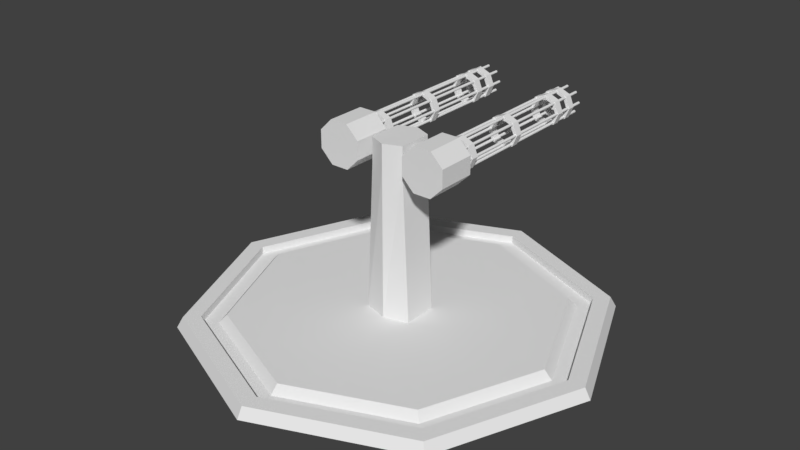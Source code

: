 # Source: Turret1.blend  (saved by Blender 2.79.0; exported with 4.5.12 LTS)
import bpy
from mathutils import Matrix  # noqa: F401  (used for matrix-valued properties, if any)

bpy.ops.wm.read_factory_settings(use_empty=True)
scene = bpy.context.scene
scene.name = 'Scene'

# ---- collections
col_collection_1 = bpy.data.collections.new('Collection 1'); scene.collection.children.link(col_collection_1)

# ---- world
world_world = bpy.data.worlds.new('World'); scene.world = world_world
world_world.color = (0.05088, 0.05088, 0.05088)
world_world.use_sun_shadow = False
world_world.sun_shadow_jitter_overblur = 0.0
world_world.cycles.sampling_method = 'MANUAL'

# ---- meshes
me_cylinder = bpy.data.meshes.new('Cylinder')
me_cylinder.from_pydata([(4.638e-08, 1.952, -0.04999), (5.433e-08, 1.74, 0.04999), (1.381, 1.381, -0.04999), (1.23, 1.23, 0.04999), (1.952, -9.266e-08, -0.04999), (1.74, -8.705e-08, 0.04999), (1.381, -1.381, -0.04999), (1.23, -1.23, 0.04999), (-1.243e-07, -1.952, -0.04999), (-1.014e-07, -1.74, 0.04999), (-1.381, -1.381, -0.04999), (-1.23, -1.23, 0.04999), (-1.952, 1.597e-08, -0.04999), (-1.74, 1.594e-08, 0.04999), (-1.381, 1.381, -0.04999), (-1.23, 1.23, 0.04999), (1.341, 1.341, 0.04999), (4.675e-08, 1.896, 0.04999), (1.896, -8.958e-08, 0.04999), (1.341, -1.341, 0.04999), (-1.19e-07, -1.896, 0.04999), (-1.341, -1.341, 0.04999), (-1.896, 1.594e-08, 0.04999), (-1.341, 1.341, 0.04999), (0.2283, 0.1614, 0.05409), (6.025e-08, 0.2283, 0.05409), (0.2283, -1.566e-08, 0.05409), (0.2283, -0.1614, 0.05409), (9.024e-08, -0.2283, 0.05409), (-0.2283, -0.1614, 0.05409), (-0.2283, 3.914e-08, 0.05409), (-0.2283, 0.1614, 0.05409), (1.23, 1.23, -0.02256), (5.433e-08, 1.74, -0.02256), (1.74, -8.705e-08, -0.02256), (1.23, -1.23, -0.02256), (-1.014e-07, -1.74, -0.02256), (-1.23, -1.23, -0.02256), (-1.74, 1.594e-08, -0.02256), (-1.23, 1.23, -0.02256), (1.125, 1.125, -0.02256), (6.154e-08, 1.591, -0.02256), (1.591, -8.225e-08, -0.02256), (1.125, -1.125, -0.02256), (-8.214e-08, -1.591, -0.02256), (-1.125, -1.125, -0.02256), (-1.591, 1.834e-08, -0.02256), (-1.125, 1.125, -0.02256), (1.072, 1.072, 0.05409), (6.025e-08, 1.516, 0.05409), (1.516, -7.797e-08, 0.05409), (1.072, -1.072, 0.05409), (-7.593e-08, -1.516, 0.05409), (-1.072, -1.072, 0.05409), (-1.516, 1.837e-08, 0.05409), (-1.072, 1.072, 0.05409), (0.1614, 0.1614, 1.456), (6.025e-08, 0.2283, 1.456), (0.1614, -1.566e-08, 1.456), (0.1614, -0.1614, 1.456), (9.024e-08, -0.2283, 1.456), (-0.1614, -0.1614, 1.456), (-0.1614, 3.914e-08, 1.456), (-0.1614, 0.1614, 1.456)], [], [(0, 17, 16, 2), (2, 16, 18, 4), (4, 18, 19, 6), (6, 19, 20, 8), (8, 20, 21, 10), (10, 21, 22, 12), (15, 13, 38, 39), (12, 22, 23, 14), (14, 23, 17, 0), (0, 2, 4, 6, 8, 10, 12, 14), (1, 3, 16, 17), (3, 5, 18, 16), (5, 7, 19, 18), (7, 9, 20, 19), (9, 11, 21, 20), (11, 13, 22, 21), (13, 15, 23, 22), (15, 1, 17, 23), (25, 31, 63, 57), (11, 9, 36, 37), (7, 5, 34, 35), (3, 1, 33, 32), (1, 15, 39, 33), (13, 11, 37, 38), (9, 7, 35, 36), (5, 3, 32, 34), (41, 40, 32, 33), (40, 42, 34, 32), (42, 43, 35, 34), (43, 44, 36, 35), (44, 45, 37, 36), (45, 46, 38, 37), (46, 47, 39, 38), (47, 41, 33, 39), (49, 48, 40, 41), (48, 50, 42, 40), (50, 51, 43, 42), (51, 52, 44, 43), (52, 53, 45, 44), (53, 54, 46, 45), (54, 55, 47, 46), (55, 49, 41, 47), (25, 24, 48, 49), (24, 26, 50, 48), (26, 27, 51, 50), (27, 28, 52, 51), (28, 29, 53, 52), (29, 30, 54, 53), (30, 31, 55, 54), (31, 25, 49, 55), (56, 59, 58), (30, 29, 61, 62), (28, 27, 59, 60), (26, 24, 56, 58), (31, 30, 62, 63), (29, 28, 60, 61), (27, 26, 58, 59), (24, 25, 57, 56), (61, 63, 62), (61, 59, 58, 62), (62, 58, 56, 63), (57, 63, 56), (60, 59, 61)])
me_cylinder.use_remesh_preserve_volume = False
me_cylinder.use_remesh_preserve_attributes = False
me_cylinder.use_mirror_vertex_groups = False
me_cylinder.update()
me_cylinder_001 = bpy.data.meshes.new('Cylinder.001')
me_cylinder_001.from_pydata([(0.1614, 0.1614, -0.1013), (2.665e-08, 0.2283, -0.1013), (5.664e-08, -0.2283, -0.1013), (0.1614, -0.1614, -0.1013), (-0.1614, -0.1614, -0.1013), (-0.1614, 0.1614, -0.1013), (0.1614, 0.1614, 0.1277), (1.878e-08, 0.2283, 0.1277), (4.876e-08, -0.2283, 0.1277), (0.1614, -0.1614, 0.1277), (-0.1614, -0.1614, 0.1277), (-0.1614, 0.1614, 0.1277), (-0.2398, 0.06971, 0.002926), (0.2398, 0.06971, 0.002926), (-0.2398, 0.04929, -0.04637), (0.2398, 0.04929, -0.04637), (-0.2398, 1.264e-09, -0.06678), (0.2398, 1.264e-09, -0.06678), (-0.2398, -0.04929, -0.04637), (0.2398, -0.04929, -0.04637), (-0.2398, -0.06971, 0.002926), (0.2398, -0.06971, 0.002926), (-0.2398, -0.04929, 0.05222), (0.2398, -0.04929, 0.05222), (-0.2398, 5.142e-09, 0.07263), (0.2398, 5.142e-09, 0.07263), (-0.2398, 0.04929, 0.05222), (0.2398, 0.04929, 0.05222)], [], [(3, 2, 4, 5, 1, 0), (9, 6, 7, 11, 10, 8), (5, 4, 10, 11), (4, 2, 8, 10), (0, 1, 7, 6), (3, 0, 6, 9), (1, 5, 11, 7), (2, 3, 9, 8), (12, 13, 15, 14), (14, 15, 17, 16), (16, 17, 19, 18), (18, 19, 21, 20), (20, 21, 23, 22), (22, 23, 25, 24), (15, 13, 27, 25, 23, 21, 19, 17), (24, 25, 27, 26), (26, 27, 13, 12), (12, 14, 16, 18, 20, 22, 24, 26)])
me_cylinder_001.use_remesh_preserve_volume = False
me_cylinder_001.use_remesh_preserve_attributes = False
me_cylinder_001.use_mirror_vertex_groups = False
me_cylinder_001.update()
me_cylinder_002 = bpy.data.meshes.new('Cylinder.002')
me_cylinder_002.from_pydata([(0.08442, 0.1808, 0.2038), (0.08442, -0.1808, 0.2038), (0.2038, 0.1808, 0.08442), (0.2038, -0.1808, 0.08442), (0.2038, 0.1808, -0.08442), (0.2038, -0.1808, -0.08442), (0.08442, 0.1808, -0.2038), (0.08442, -0.1808, -0.2038), (-0.08442, 0.1808, -0.2038), (-0.08442, -0.1808, -0.2038), (-0.2038, 0.1808, -0.08442), (-0.2038, -0.1808, -0.08442), (-0.2038, 0.1808, 0.08442), (-0.2038, -0.1808, 0.08442), (-0.08442, 0.1808, 0.2038), (-0.08442, -0.1808, 0.2038)], [], [(0, 1, 3, 2), (2, 3, 5, 4), (4, 5, 7, 6), (6, 7, 9, 8), (8, 9, 11, 10), (10, 11, 13, 12), (3, 1, 15, 13, 11, 9, 7, 5), (12, 13, 15, 14), (14, 15, 1, 0), (0, 2, 4, 6, 8, 10, 12, 14)])
me_cylinder_002.use_remesh_preserve_volume = False
me_cylinder_002.use_remesh_preserve_attributes = False
me_cylinder_002.use_mirror_vertex_groups = False
me_cylinder_002.update()
me_cylinder_003 = bpy.data.meshes.new('Cylinder.003')
me_cylinder_003.from_pydata([(-3.455e-08, 0.219, 0.2474), (-3.455e-08, 0.1505, 0.2474), (0.1749, 0.219, 0.1749), (0.1749, 0.1505, 0.1749), (0.2474, 0.219, 2.171e-08), (0.2474, 0.1505, -1.821e-08), (0.1749, 0.219, -0.1749), (0.1749, 0.1505, -0.1749), (-5.421e-08, 0.219, -0.2474), (-4.924e-08, 0.1505, -0.2474), (-0.1749, 0.219, -0.1749), (-0.1749, 0.1505, -0.1749), (-0.2474, 0.219, 2.419e-08), (-0.2474, 0.1505, 1.922e-08), (-0.1749, 0.219, 0.1749), (-0.1749, 0.1505, 0.1749), (-3.007e-08, 0.219, 0.3273), (0.2314, 0.219, 0.2314), (0.2314, 0.1505, 0.2314), (-3.007e-08, 0.1505, 0.3273), (0.3273, 0.219, 1.754e-08), (0.3273, 0.1505, -2.148e-08), (0.2314, 0.219, -0.2314), (0.2314, 0.1505, -0.2314), (-5.869e-08, 0.219, -0.3273), (-5.869e-08, 0.1505, -0.3273), (-0.2314, 0.219, -0.2314), (-0.2314, 0.1505, -0.2314), (-0.3273, 0.219, 1.754e-08), (-0.3273, 0.1505, 1.754e-08), (-0.2314, 0.219, 0.2314), (-0.2314, 0.1505, 0.2314), (-3.455e-08, 1.044, 0.2474), (-3.455e-08, 0.975, 0.2474), (0.1749, 1.044, 0.1749), (0.1749, 0.975, 0.1749), (0.2474, 1.044, 2.171e-08), (0.2474, 0.975, -1.821e-08), (0.1749, 1.044, -0.1749), (0.1749, 0.975, -0.1749), (-5.421e-08, 1.044, -0.2474), (-4.924e-08, 0.975, -0.2474), (-0.1749, 1.044, -0.1749), (-0.1749, 0.975, -0.1749), (-0.2474, 1.044, 2.419e-08), (-0.2474, 0.975, 1.922e-08), (-0.1749, 1.044, 0.1749), (-0.1749, 0.975, 0.1749), (-3.007e-08, 1.044, 0.3273), (0.2314, 1.044, 0.2314), (0.2314, 0.975, 0.2314), (-3.007e-08, 0.975, 0.3273), (0.3273, 1.044, 1.754e-08), (0.3273, 0.975, -2.148e-08), (0.2314, 1.044, -0.2314), (0.2314, 0.975, -0.2314), (-5.869e-08, 1.044, -0.3273), (-5.869e-08, 0.975, -0.3273), (-0.2314, 1.044, -0.2314), (-0.2314, 0.975, -0.2314), (-0.3273, 1.044, 1.754e-08), (-0.3273, 0.975, 1.754e-08), (-0.2314, 1.044, 0.2314), (-0.2314, 0.975, 0.2314), (0.2747, 0.03428, 0.02021), (0.2725, 1.791, 0.02551), (-3.634e-08, 1.791, 0.3107), (-5.147e-08, 0.03428, 0.3049), (0.01057, 1.791, 0.3086), (0.008371, 0.03428, 0.3033), (0.01953, 1.791, 0.3026), (0.01547, 0.03428, 0.2985), (0.02551, 1.791, 0.2936), (0.02021, 0.03428, 0.2914), (0.02761, 1.791, 0.2831), (0.02188, 0.03428, 0.2831), (0.02551, 1.791, 0.2725), (0.02021, 0.03428, 0.2747), (0.01953, 1.791, 0.2635), (0.01547, 0.03428, 0.2676), (0.01057, 1.791, 0.2575), (0.008371, 0.03428, 0.2629), (-3.217e-08, 1.791, 0.2554), (-3.203e-08, 0.03428, 0.2612), (-0.01057, 1.791, 0.2575), (-0.008371, 0.03428, 0.2629), (-0.01953, 1.791, 0.2635), (-0.01547, 0.03428, 0.2676), (-0.02551, 1.791, 0.2725), (-0.02021, 0.03428, 0.2747), (-0.02761, 1.791, 0.2831), (-0.02188, 0.03428, 0.2831), (-0.02551, 1.791, 0.2936), (-0.02021, 0.03428, 0.2914), (-0.01953, 1.791, 0.3026), (-0.01547, 0.03428, 0.2985), (-0.01057, 1.791, 0.3086), (-0.008371, 0.03428, 0.3033), (0.2676, 0.03428, 0.01547), (0.2635, 1.791, 0.01953), (0.2629, 0.03428, 0.008371), (0.2575, 1.791, 0.01057), (0.2612, 0.03428, -1.49e-08), (0.2554, 1.791, -1.49e-08), (0.2629, 0.03428, -0.008371), (0.2575, 1.791, -0.01057), (0.2676, 0.03428, -0.01547), (0.2635, 1.791, -0.01953), (0.2747, 0.03428, -0.02021), (0.2725, 1.791, -0.02551), (0.2831, 0.03428, -0.02188), (0.2831, 1.791, -0.02761), (0.2914, 0.03428, -0.02021), (0.2936, 1.791, -0.02551), (0.2985, 0.03428, -0.01547), (0.3026, 1.791, -0.01953), (0.3033, 0.03428, -0.008371), (0.3086, 1.791, -0.01057), (0.3049, 0.03428, -1.49e-08), (0.3107, 1.791, -1.49e-08), (0.3033, 0.03428, 0.008371), (0.3086, 1.791, 0.01057), (0.2985, 0.03428, 0.01547), (0.3026, 1.791, 0.01953), (0.2914, 0.03428, 0.02021), (0.2936, 1.791, 0.02551), (0.2831, 0.03428, 0.02188), (0.2831, 1.791, 0.02761), (-0.2831, 1.791, 0.02761), (-0.2831, 0.03428, 0.02188), (-0.2725, 1.791, 0.02551), (-0.2747, 0.03428, 0.02021), (-0.2635, 1.791, 0.01953), (-0.2676, 0.03428, 0.01547), (-0.2575, 1.791, 0.01057), (-0.2629, 0.03428, 0.008371), (-0.2554, 1.791, -1.49e-08), (-0.2612, 0.03428, -1.49e-08), (-0.2575, 1.791, -0.01057), (-0.2629, 0.03428, -0.008371), (-0.2635, 1.791, -0.01953), (-0.2676, 0.03428, -0.01547), (-0.2725, 1.791, -0.02551), (-0.2747, 0.03428, -0.02021), (-0.2831, 1.791, -0.02761), (-0.2831, 0.03428, -0.02188), (-0.2936, 1.791, -0.02551), (-0.2914, 0.03428, -0.02021), (-0.3026, 1.791, -0.01953), (-0.2985, 0.03428, -0.01547), (-0.3086, 1.791, -0.01057), (-0.3033, 0.03428, -0.008371), (-0.3107, 1.791, -1.49e-08), (-0.3049, 0.03428, -1.49e-08), (-0.3086, 1.791, 0.01057), (-0.3033, 0.03428, 0.008371), (-0.3026, 1.791, 0.01953), (-0.2985, 0.03428, 0.01547), (-0.2936, 1.791, 0.02551), (-0.2914, 0.03428, 0.02021), (0.2002, 1.791, 0.2278), (0.2002, 0.03428, 0.222), (0.2107, 1.791, 0.2257), (0.2085, 0.03428, 0.2204), (0.2197, 1.791, 0.2197), (0.2156, 0.03428, 0.2156), (0.2257, 1.791, 0.2107), (0.2204, 0.03428, 0.2085), (0.2278, 1.791, 0.2002), (0.222, 0.03428, 0.2002), (0.2257, 1.791, 0.1896), (0.2204, 0.03428, 0.1918), (0.2197, 1.791, 0.1806), (0.2156, 0.03428, 0.1847), (0.2107, 1.791, 0.1746), (0.2085, 0.03428, 0.1799), (0.2002, 1.791, 0.1725), (0.2002, 0.03428, 0.1783), (0.1896, 1.791, 0.1746), (0.1918, 0.03428, 0.1799), (0.1806, 1.791, 0.1806), (0.1847, 0.03428, 0.1847), (0.1746, 1.791, 0.1896), (0.1799, 0.03428, 0.1918), (0.1725, 1.791, 0.2002), (0.1783, 0.03428, 0.2002), (0.1746, 1.791, 0.2107), (0.1799, 0.03428, 0.2085), (0.1806, 1.791, 0.2197), (0.1847, 0.03428, 0.2156), (0.1896, 1.791, 0.2257), (0.1918, 0.03428, 0.2204), (-0.2085, 0.03428, -0.1799), (-0.1799, 0.03428, -0.1918), (-0.1799, 0.03428, 0.2085), (-0.2085, 0.03428, 0.2204), (-0.1896, 1.791, 0.1746), (-0.2107, 1.791, 0.2257), (-0.1746, 1.791, 0.2107), (-0.2156, 0.03428, 0.2156), (-0.1847, 0.03428, 0.1847), (-0.2197, 1.791, 0.2197), (-0.1847, 0.03428, 0.2156), (-0.2204, 0.03428, 0.2085), (-0.1806, 1.791, 0.1806), (-0.2257, 1.791, 0.2107), (-0.1806, 1.791, 0.2197), (-0.222, 0.03428, 0.2002), (-0.1799, 0.03428, 0.1918), (-0.2278, 1.791, 0.2002), (-0.1918, 0.03428, 0.2204), (-0.2204, 0.03428, 0.1918), (-0.1746, 1.791, 0.1896), (-0.2257, 1.791, 0.1896), (-0.1896, 1.791, 0.2257), (-0.2156, 0.03428, 0.1847), (-0.1783, 0.03428, 0.2002), (-0.2197, 1.791, 0.1806), (-0.2002, 0.03428, 0.222), (-0.2085, 0.03428, 0.1799), (-0.1725, 1.791, 0.2002), (-0.2107, 1.791, 0.1746), (-0.2002, 1.791, 0.2278), (-0.2002, 0.03428, 0.1783), (-0.1918, 0.03428, 0.1799), (-0.2002, 1.791, 0.1725), (-0.1896, 1.791, -0.2257), (-0.2107, 1.791, -0.1746), (-0.1746, 1.791, -0.1896), (-0.2156, 0.03428, -0.1847), (-0.1847, 0.03428, -0.2156), (-0.2197, 1.791, -0.1806), (-0.1847, 0.03428, -0.1847), (-0.2204, 0.03428, -0.1918), (-0.1806, 1.791, -0.2197), (-0.2257, 1.791, -0.1896), (-0.1806, 1.791, -0.1806), (-0.222, 0.03428, -0.2002), (-0.1799, 0.03428, -0.2085), (-0.2278, 1.791, -0.2002), (-0.1918, 0.03428, -0.1799), (-0.2204, 0.03428, -0.2085), (-0.1746, 1.791, -0.2107), (-0.2257, 1.791, -0.2107), (-0.1896, 1.791, -0.1746), (-0.2156, 0.03428, -0.2156), (-0.1783, 0.03428, -0.2002), (-0.2197, 1.791, -0.2197), (-0.2002, 0.03428, -0.1783), (-0.2085, 0.03428, -0.2204), (-0.1725, 1.791, -0.2002), (-0.2107, 1.791, -0.2257), (-0.2002, 1.791, -0.1725), (-0.2002, 0.03428, -0.222), (-0.1918, 0.03428, -0.2204), (-0.2002, 1.791, -0.2278), (0.1918, 0.03428, -0.1799), (0.2204, 0.03428, -0.1918), (0.2107, 1.791, -0.2257), (0.1896, 1.791, -0.1746), (0.2257, 1.791, -0.1896), (0.1847, 0.03428, -0.1847), (0.2156, 0.03428, -0.2156), (0.1806, 1.791, -0.1806), (0.2156, 0.03428, -0.1847), (0.1799, 0.03428, -0.1918), (0.2197, 1.791, -0.2197), (0.1746, 1.791, -0.1896), (0.2197, 1.791, -0.1806), (0.1783, 0.03428, -0.2002), (0.2204, 0.03428, -0.2085), (0.1725, 1.791, -0.2002), (0.2085, 0.03428, -0.1799), (0.1799, 0.03428, -0.2085), (0.2257, 1.791, -0.2107), (0.1746, 1.791, -0.2107), (0.2107, 1.791, -0.1746), (0.1847, 0.03428, -0.2156), (0.222, 0.03428, -0.2002), (0.1806, 1.791, -0.2197), (0.2002, 0.03428, -0.1783), (0.1918, 0.03428, -0.2204), (0.2278, 1.791, -0.2002), (0.1896, 1.791, -0.2257), (0.2002, 1.791, -0.1725), (0.2002, 0.03428, -0.222), (0.2085, 0.03428, -0.2204), (0.2002, 1.791, -0.2278), (-0.008371, 0.03428, -0.2629), (0.02021, 0.03428, -0.2747), (0.01057, 1.791, -0.3086), (-0.01057, 1.791, -0.2575), (0.02551, 1.791, -0.2725), (-0.01547, 0.03428, -0.2676), (0.01547, 0.03428, -0.2985), (-0.01953, 1.791, -0.2635), (0.01547, 0.03428, -0.2676), (-0.02021, 0.03428, -0.2747), (0.01953, 1.791, -0.3026), (-0.02551, 1.791, -0.2725), (0.01953, 1.791, -0.2635), (-0.02188, 0.03428, -0.2831), (0.02021, 0.03428, -0.2914), (-0.02761, 1.791, -0.2831), (0.008371, 0.03428, -0.2629), (-0.02021, 0.03428, -0.2914), (0.02551, 1.791, -0.2936), (-0.02551, 1.791, -0.2936), (0.01057, 1.791, -0.2575), (-0.01547, 0.03428, -0.2985), (0.02188, 0.03428, -0.2831), (-0.01953, 1.791, -0.3026), (-3.042e-08, 0.03428, -0.2612), (-0.008371, 0.03428, -0.3033), (0.02761, 1.791, -0.2831), (-0.01057, 1.791, -0.3086), (-1.49e-08, 1.791, -0.2554), (-1.49e-08, 0.03428, -0.3049), (0.008371, 0.03428, -0.3033), (-1.49e-08, 1.791, -0.3107), (-3.455e-08, 0.4011, 0.2474), (-3.455e-08, 0.3325, 0.2474), (0.1749, 0.4011, 0.1749), (0.1749, 0.3325, 0.1749), (0.2474, 0.4011, 2.171e-08), (0.2474, 0.3325, -1.821e-08), (0.1749, 0.4011, -0.1749), (0.1749, 0.3325, -0.1749), (-5.421e-08, 0.4011, -0.2474), (-4.924e-08, 0.3325, -0.2474), (-0.1749, 0.4011, -0.1749), (-0.1749, 0.3325, -0.1749), (-0.2474, 0.4011, 2.419e-08), (-0.2474, 0.3325, 1.922e-08), (-0.1749, 0.4011, 0.1749), (-0.1749, 0.3325, 0.1749), (-3.007e-08, 0.4011, 0.3273), (0.2314, 0.4011, 0.2314), (0.2314, 0.3325, 0.2314), (-3.007e-08, 0.3325, 0.3273), (0.3273, 0.4011, 1.754e-08), (0.3273, 0.3325, -2.148e-08), (0.2314, 0.4011, -0.2314), (0.2314, 0.3325, -0.2314), (-5.869e-08, 0.4011, -0.3273), (-5.869e-08, 0.3325, -0.3273), (-0.2314, 0.4011, -0.2314), (-0.2314, 0.3325, -0.2314), (-0.3273, 0.4011, 1.754e-08), (-0.3273, 0.3325, 1.754e-08), (-0.2314, 0.4011, 0.2314), (-0.2314, 0.3325, 0.2314), (-3.455e-08, 1.67, 0.2474), (-3.455e-08, 1.601, 0.2474), (0.1749, 1.67, 0.1749), (0.1749, 1.601, 0.1749), (0.2474, 1.67, 2.171e-08), (0.2474, 1.601, -1.821e-08), (0.1749, 1.67, -0.1749), (0.1749, 1.601, -0.1749), (-5.421e-08, 1.67, -0.2474), (-4.924e-08, 1.601, -0.2474), (-0.1749, 1.67, -0.1749), (-0.1749, 1.601, -0.1749), (-0.2474, 1.67, 2.419e-08), (-0.2474, 1.601, 1.922e-08), (-0.1749, 1.67, 0.1749), (-0.1749, 1.601, 0.1749), (-3.007e-08, 1.67, 0.3273), (0.2314, 1.67, 0.2314), (0.2314, 1.601, 0.2314), (-3.007e-08, 1.601, 0.3273), (0.3273, 1.67, 1.754e-08), (0.3273, 1.601, -2.148e-08), (0.2314, 1.67, -0.2314), (0.2314, 1.601, -0.2314), (-5.869e-08, 1.67, -0.3273), (-5.869e-08, 1.601, -0.3273), (-0.2314, 1.67, -0.2314), (-0.2314, 1.601, -0.2314), (-0.3273, 1.67, 1.754e-08), (-0.3273, 1.601, 1.754e-08), (-0.2314, 1.67, 0.2314), (-0.2314, 1.601, 0.2314), (0.3086, 0.03428, -0.01057), (0.3107, 0.03428, -1.49e-08), (0.01057, 0.03428, 0.3086), (-3.634e-08, 0.03428, 0.3107), (0.2575, 0.03428, -0.01057), (0.2635, 0.03428, -0.01953), (0.01953, 0.03428, 0.3026), (0.3026, 0.03428, -0.01953), (0.02551, 0.03428, 0.2936), (0.02761, 0.03428, 0.2831), (0.2554, 0.03428, -1.49e-08), (0.02551, 0.03428, 0.2725), (0.2936, 0.03428, -0.02551), (0.01953, 0.03428, 0.2635), (0.01057, 0.03428, 0.2575), (0.2575, 0.03428, 0.01057), (-3.217e-08, 0.03428, 0.2554), (0.2831, 0.03428, -0.02761), (-0.01057, 0.03428, 0.2575), (-0.01953, 0.03428, 0.2635), (0.2635, 0.03428, 0.01953), (-0.02551, 0.03428, 0.2725), (0.2725, 0.03428, -0.02551), (-0.02761, 0.03428, 0.2831), (-0.02551, 0.03428, 0.2936), (0.2831, 0.03428, 0.02761), (0.2725, 0.03428, 0.02551), (-0.01953, 0.03428, 0.3026), (-0.01057, 0.03428, 0.3086), (0.3086, 0.03428, 0.01057), (0.3026, 0.03428, 0.01953), (0.2936, 0.03428, 0.02551), (-0.3026, 0.03428, -0.01953), (-0.2936, 0.03428, -0.02551), (-0.2936, 0.03428, 0.02551), (-0.3026, 0.03428, 0.01953), (-0.2831, 0.03428, -0.02761), (-0.2725, 0.03428, -0.02551), (-0.3086, 0.03428, 0.01057), (-0.3107, 0.03428, -1.49e-08), (-0.2554, 0.03428, -1.49e-08), (-0.2575, 0.03428, 0.01057), (-0.2635, 0.03428, 0.01953), (-0.2725, 0.03428, 0.02551), (-0.2831, 0.03428, 0.02761), (-0.2635, 0.03428, -0.01953), (-0.3086, 0.03428, -0.01057), (-0.2575, 0.03428, -0.01057), (0.2107, 0.03428, 0.2257), (0.2002, 0.03428, 0.2278), (0.2197, 0.03428, 0.2197), (0.2257, 0.03428, 0.2107), (0.2278, 0.03428, 0.2002), (0.2257, 0.03428, 0.1896), (0.2197, 0.03428, 0.1806), (0.2107, 0.03428, 0.1746), (0.2002, 0.03428, 0.1725), (0.1896, 0.03428, 0.1746), (0.1806, 0.03428, 0.1806), (0.1746, 0.03428, 0.1896), (0.1725, 0.03428, 0.2002), (0.1746, 0.03428, 0.2107), (0.1806, 0.03428, 0.2197), (0.1896, 0.03428, 0.2257), (-0.1725, 0.03428, -0.2002), (-0.1746, 0.03428, -0.1896), (-0.2002, 0.03428, 0.1725), (-0.1896, 0.03428, 0.1746), (-0.2197, 0.03428, -0.2197), (-0.2107, 0.03428, -0.2257), (-0.2257, 0.03428, 0.1896), (-0.2197, 0.03428, 0.1806), (-0.1806, 0.03428, -0.2197), (-0.1746, 0.03428, -0.2107), (-0.1806, 0.03428, 0.1806), (-0.1746, 0.03428, 0.1896), (-0.2257, 0.03428, -0.2107), (-0.2278, 0.03428, 0.2002), (-0.2002, 0.03428, -0.1725), (-0.2107, 0.03428, -0.1746), (-0.1896, 0.03428, -0.1746), (-0.2107, 0.03428, 0.2257), (-0.2197, 0.03428, 0.2197), (-0.1896, 0.03428, 0.2257), (-0.2002, 0.03428, 0.2278), (-0.2197, 0.03428, -0.1806), (-0.2107, 0.03428, 0.1746), (-0.1896, 0.03428, -0.2257), (-0.1725, 0.03428, 0.2002), (-0.1746, 0.03428, 0.2107), (-0.2002, 0.03428, -0.2278), (-0.2278, 0.03428, -0.2002), (-0.2257, 0.03428, 0.2107), (-0.1806, 0.03428, 0.2197), (-0.2257, 0.03428, -0.1896), (-0.1806, 0.03428, -0.1806), (0.2278, 0.03428, -0.2002), (0.2257, 0.03428, -0.1896), (0.1806, 0.03428, -0.2197), (0.1896, 0.03428, -0.2257), (0.2197, 0.03428, -0.2197), (0.2257, 0.03428, -0.2107), (0.1746, 0.03428, -0.2107), (0.2002, 0.03428, -0.1725), (0.1896, 0.03428, -0.1746), (0.2107, 0.03428, -0.1746), (0.1806, 0.03428, -0.1806), (0.2107, 0.03428, -0.2257), (0.2002, 0.03428, -0.2278), (0.1725, 0.03428, -0.2002), (0.1746, 0.03428, -0.1896), (0.2197, 0.03428, -0.1806), (0.02761, 0.03428, -0.2831), (0.02551, 0.03428, -0.2725), (-0.01953, 0.03428, -0.3026), (-0.01057, 0.03428, -0.3086), (0.01953, 0.03428, -0.3026), (0.02551, 0.03428, -0.2936), (-0.02551, 0.03428, -0.2936), (-1.49e-08, 0.03428, -0.2554), (-0.01057, 0.03428, -0.2575), (0.01057, 0.03428, -0.2575), (-0.01953, 0.03428, -0.2635), (0.01057, 0.03428, -0.3086), (-1.49e-08, 0.03428, -0.3107), (-0.02761, 0.03428, -0.2831), (-0.02551, 0.03428, -0.2725), (0.01953, 0.03428, -0.2635), (0.3033, 1.171, -0.008371), (0.3049, 1.171, -1.49e-08), (0.008371, 1.171, 0.3033), (-5.147e-08, 1.171, 0.3049), (0.2629, 1.171, -0.008371), (0.2676, 1.171, -0.01547), (0.01547, 1.171, 0.2985), (0.2985, 1.171, -0.01547), (0.02021, 1.171, 0.2914), (0.02188, 1.171, 0.2831), (0.2612, 1.171, -1.49e-08), (0.02021, 1.171, 0.2747), (0.2914, 1.171, -0.02021), (0.01547, 1.171, 0.2676), (0.008371, 1.171, 0.2629), (0.2629, 1.171, 0.008371), (-3.203e-08, 1.171, 0.2612), (0.2831, 1.171, -0.02188), (-0.008371, 1.171, 0.2629), (-0.01547, 1.171, 0.2676), (0.2676, 1.171, 0.01547), (-0.02021, 1.171, 0.2747), (0.2747, 1.171, -0.02021), (-0.02188, 1.171, 0.2831), (-0.02021, 1.171, 0.2914), (0.2831, 1.171, 0.02188), (0.2747, 1.171, 0.02021), (-0.01547, 1.171, 0.2985), (-0.008371, 1.171, 0.3033), (0.3033, 1.171, 0.008371), (0.2985, 1.171, 0.01547), (0.2914, 1.171, 0.02021), (-0.2985, 1.171, -0.01547), (-0.2914, 1.171, -0.02021), (-0.2914, 1.171, 0.02021), (-0.2985, 1.171, 0.01547), (-0.2831, 1.171, -0.02188), (-0.2747, 1.171, -0.02021), (-0.3033, 1.171, 0.008371), (-0.3049, 1.171, -1.49e-08), (-0.2612, 1.171, -1.49e-08), (-0.2629, 1.171, 0.008371), (-0.2676, 1.171, 0.01547), (-0.2747, 1.171, 0.02021), (-0.2831, 1.171, 0.02188), (-0.2676, 1.171, -0.01547), (-0.3033, 1.171, -0.008371), (-0.2629, 1.171, -0.008371), (0.2085, 1.171, 0.2204), (0.2002, 1.171, 0.222), (0.2156, 1.171, 0.2156), (0.2204, 1.171, 0.2085), (0.222, 1.171, 0.2002), (0.2204, 1.171, 0.1918), (0.2156, 1.171, 0.1847), (0.2085, 1.171, 0.1799), (0.2002, 1.171, 0.1783), (0.1918, 1.171, 0.1799), (0.1847, 1.171, 0.1847), (0.1799, 1.171, 0.1918), (0.1783, 1.171, 0.2002), (0.1799, 1.171, 0.2085), (0.1847, 1.171, 0.2156), (0.1918, 1.171, 0.2204), (-0.1783, 1.171, -0.2002), (-0.1799, 1.171, -0.1918), (-0.2002, 1.171, 0.1783), (-0.1918, 1.171, 0.1799), (-0.2156, 1.171, -0.2156), (-0.2085, 1.171, -0.2204), (-0.2204, 1.171, 0.1918), (-0.2156, 1.171, 0.1847), (-0.1847, 1.171, -0.2156), (-0.1799, 1.171, -0.2085), (-0.1847, 1.171, 0.1847), (-0.1799, 1.171, 0.1918), (-0.2204, 1.171, -0.2085), (-0.222, 1.171, 0.2002), (-0.2002, 1.171, -0.1783), (-0.2085, 1.171, -0.1799), (-0.1918, 1.171, -0.1799), (-0.2085, 1.171, 0.2204), (-0.2156, 1.171, 0.2156), (-0.1918, 1.171, 0.2204), (-0.2002, 1.171, 0.222), (-0.2156, 1.171, -0.1847), (-0.2085, 1.171, 0.1799), (-0.1918, 1.171, -0.2204), (-0.1783, 1.171, 0.2002), (-0.1799, 1.171, 0.2085), (-0.2002, 1.171, -0.222), (-0.222, 1.171, -0.2002), (-0.2204, 1.171, 0.2085), (-0.1847, 1.171, 0.2156), (-0.2204, 1.171, -0.1918), (-0.1847, 1.171, -0.1847), (0.222, 1.171, -0.2002), (0.2204, 1.171, -0.1918), (0.1847, 1.171, -0.2156), (0.1918, 1.171, -0.2204), (0.2156, 1.171, -0.2156), (0.2204, 1.171, -0.2085), (0.1799, 1.171, -0.2085), (0.2002, 1.171, -0.1783), (0.1918, 1.171, -0.1799), (0.2085, 1.171, -0.1799), (0.1847, 1.171, -0.1847), (0.2085, 1.171, -0.2204), (0.2002, 1.171, -0.222), (0.1783, 1.171, -0.2002), (0.1799, 1.171, -0.1918), (0.2156, 1.171, -0.1847), (0.02188, 1.171, -0.2831), (0.02021, 1.171, -0.2747), (-0.01547, 1.171, -0.2985), (-0.008371, 1.171, -0.3033), (0.01547, 1.171, -0.2985), (0.02021, 1.171, -0.2914), (-0.02021, 1.171, -0.2914), (-3.042e-08, 1.171, -0.2612), (-0.008371, 1.171, -0.2629), (0.008371, 1.171, -0.2629), (-0.01547, 1.171, -0.2676), (0.008371, 1.171, -0.3033), (-1.49e-08, 1.171, -0.3049), (-0.02188, 1.171, -0.2831), (-0.02021, 1.171, -0.2747), (0.01547, 1.171, -0.2676)], [], [(16, 19, 18, 17), (17, 18, 21, 20), (20, 21, 23, 22), (22, 23, 25, 24), (24, 25, 27, 26), (26, 27, 29, 28), (14, 15, 13, 12), (28, 29, 31, 30), (30, 31, 19, 16), (0, 1, 15, 14), (2, 0, 16, 17), (1, 3, 18, 19), (4, 2, 17, 20), (3, 5, 21, 18), (6, 4, 20, 22), (5, 7, 23, 21), (8, 6, 22, 24), (7, 9, 25, 23), (10, 8, 24, 26), (9, 11, 27, 25), (12, 10, 26, 28), (11, 13, 29, 27), (14, 12, 28, 30), (13, 15, 31, 29), (0, 14, 30, 16), (15, 1, 19, 31), (12, 13, 11, 10), (10, 11, 9, 8), (8, 9, 7, 6), (6, 7, 5, 4), (4, 5, 3, 2), (2, 3, 1, 0), (48, 51, 50, 49), (49, 50, 53, 52), (52, 53, 55, 54), (54, 55, 57, 56), (56, 57, 59, 58), (58, 59, 61, 60), (46, 47, 45, 44), (60, 61, 63, 62), (62, 63, 51, 48), (32, 33, 47, 46), (34, 32, 48, 49), (33, 35, 50, 51), (36, 34, 49, 52), (35, 37, 53, 50), (38, 36, 52, 54), (37, 39, 55, 53), (40, 38, 54, 56), (39, 41, 57, 55), (42, 40, 56, 58), (41, 43, 59, 57), (44, 42, 58, 60), (43, 45, 61, 59), (46, 44, 60, 62), (45, 47, 63, 61), (32, 46, 62, 48), (47, 33, 51, 63), (44, 45, 43, 42), (42, 43, 41, 40), (40, 41, 39, 38), (38, 39, 37, 36), (36, 37, 35, 34), (34, 35, 33, 32), (150, 430, 423, 152), (127, 125, 123, 121, 119, 117, 115, 113, 111, 109, 107, 105, 103, 101, 99, 65), (66, 387, 386, 68), (156, 419, 418, 158), (125, 415, 414, 123), (68, 386, 390, 70), (146, 417, 416, 148), (123, 414, 413, 121), (70, 390, 392, 72), (144, 420, 417, 146), (121, 413, 385, 119), (72, 392, 393, 74), (142, 421, 420, 144), (119, 385, 384, 117), (74, 393, 395, 76), (140, 429, 421, 142), (117, 384, 391, 115), (76, 395, 397, 78), (138, 431, 429, 140), (115, 391, 396, 113), (78, 397, 398, 80), (136, 424, 431, 138), (113, 396, 401, 111), (80, 398, 400, 82), (134, 425, 424, 136), (111, 401, 406, 109), (82, 400, 402, 84), (132, 426, 425, 134), (109, 406, 389, 107), (84, 402, 403, 86), (130, 427, 426, 132), (107, 389, 388, 105), (86, 403, 405, 88), (154, 422, 419, 156), (105, 388, 394, 103), (88, 405, 407, 90), (293, 297, 638, 634), (103, 394, 399, 101), (90, 407, 408, 92), (99, 404, 410, 65), (101, 399, 404, 99), (92, 408, 411, 94), (93, 91, 535, 536), (65, 410, 409, 127), (94, 411, 412, 96), (148, 416, 430, 150), (127, 409, 415, 125), (96, 412, 387, 66), (66, 68, 70, 72, 74, 76, 78, 80, 82, 84, 86, 88, 90, 92, 94, 96), (248, 192, 591, 590), (158, 418, 428, 128), (152, 423, 422, 154), (128, 428, 427, 130), (128, 130, 132, 134, 136, 138, 140, 142, 144, 146, 148, 150, 152, 154, 156, 158), (160, 433, 432, 162), (162, 432, 434, 164), (164, 434, 435, 166), (166, 435, 436, 168), (168, 436, 437, 170), (170, 437, 438, 172), (172, 438, 439, 174), (174, 439, 440, 176), (176, 440, 441, 178), (178, 441, 442, 180), (180, 442, 443, 182), (182, 443, 444, 184), (184, 444, 445, 186), (186, 445, 446, 188), (296, 304, 633, 639), (188, 446, 447, 190), (190, 447, 433, 160), (160, 162, 164, 166, 168, 170, 172, 174, 176, 178, 180, 182, 184, 186, 188, 190), (279, 482, 486, 275), (252, 244, 236, 228, 250, 242, 234, 226, 255, 251, 247, 243, 239, 235, 231, 227), (222, 468, 467, 214), (275, 486, 493, 271), (251, 453, 452, 247), (197, 465, 468, 222), (276, 489, 495, 268), (255, 474, 453, 251), (91, 89, 533, 535), (268, 495, 481, 260), (226, 471, 474, 255), (217, 455, 454, 213), (260, 481, 480, 282), (234, 456, 471, 226), (205, 476, 466, 201), (282, 480, 485, 274), (242, 457, 456, 234), (214, 467, 477, 206), (274, 485, 484, 266), (250, 448, 457, 242), (206, 477, 473, 198), (266, 484, 491, 258), (228, 449, 448, 250), (198, 473, 472, 220), (258, 491, 492, 287), (236, 479, 449, 228), (220, 472, 459, 212), (287, 492, 483, 283), (244, 464, 479, 236), (212, 459, 458, 204), (283, 483, 482, 279), (235, 478, 469, 231), (204, 458, 451, 196), (284, 276, 268, 260, 282, 274, 266, 258, 287, 283, 279, 275, 271, 267, 263, 259), (247, 452, 460, 243), (196, 451, 450, 225), (243, 460, 475, 239), (207, 211, 582, 589), (225, 450, 470, 221), (239, 475, 478, 235), (227, 463, 462, 252), (221, 470, 455, 217), (222, 214, 206, 198, 220, 212, 204, 196, 225, 221, 217, 213, 209, 205, 201, 197), (252, 462, 464, 244), (201, 466, 465, 197), (267, 494, 490, 263), (231, 469, 463, 227), (209, 461, 476, 205), (213, 454, 461, 209), (297, 301, 637, 638), (271, 493, 494, 267), (259, 488, 487, 284), (284, 487, 489, 276), (263, 490, 488, 259), (311, 498, 502, 307), (307, 502, 509, 303), (308, 505, 511, 300), (300, 511, 497, 292), (292, 497, 496, 314), (314, 496, 501, 306), (306, 501, 500, 298), (298, 500, 507, 290), (290, 507, 508, 319), (319, 508, 499, 315), (315, 499, 498, 311), (316, 308, 300, 292, 314, 306, 298, 290, 319, 315, 311, 307, 303, 299, 295, 291), (299, 510, 506, 295), (108, 110, 529, 534), (303, 509, 510, 299), (291, 504, 503, 316), (316, 503, 505, 308), (295, 506, 504, 291), (336, 339, 338, 337), (337, 338, 341, 340), (340, 341, 343, 342), (342, 343, 345, 344), (344, 345, 347, 346), (346, 347, 349, 348), (334, 335, 333, 332), (348, 349, 351, 350), (350, 351, 339, 336), (320, 321, 335, 334), (322, 320, 336, 337), (321, 323, 338, 339), (324, 322, 337, 340), (323, 325, 341, 338), (326, 324, 340, 342), (325, 327, 343, 341), (328, 326, 342, 344), (327, 329, 345, 343), (330, 328, 344, 346), (329, 331, 347, 345), (332, 330, 346, 348), (331, 333, 349, 347), (334, 332, 348, 350), (333, 335, 351, 349), (320, 334, 350, 336), (335, 321, 339, 351), (332, 333, 331, 330), (330, 331, 329, 328), (328, 329, 327, 326), (326, 327, 325, 324), (324, 325, 323, 322), (322, 323, 321, 320), (368, 371, 370, 369), (369, 370, 373, 372), (372, 373, 375, 374), (374, 375, 377, 376), (376, 377, 379, 378), (378, 379, 381, 380), (366, 367, 365, 364), (380, 381, 383, 382), (382, 383, 371, 368), (352, 353, 367, 366), (354, 352, 368, 369), (353, 355, 370, 371), (356, 354, 369, 372), (355, 357, 373, 370), (358, 356, 372, 374), (357, 359, 375, 373), (360, 358, 374, 376), (359, 361, 377, 375), (362, 360, 376, 378), (361, 363, 379, 377), (364, 362, 378, 380), (363, 365, 381, 379), (366, 364, 380, 382), (365, 367, 383, 381), (352, 366, 382, 368), (367, 353, 371, 383), (364, 365, 363, 362), (362, 363, 361, 360), (360, 361, 359, 358), (358, 359, 357, 356), (356, 357, 355, 354), (354, 355, 353, 352), (118, 116, 384, 385), (67, 69, 386, 387), (106, 104, 388, 389), (69, 71, 390, 386), (116, 114, 391, 384), (71, 73, 392, 390), (73, 75, 393, 392), (104, 102, 394, 388), (75, 77, 395, 393), (114, 112, 396, 391), (77, 79, 397, 395), (79, 81, 398, 397), (102, 100, 399, 394), (81, 83, 400, 398), (112, 110, 401, 396), (83, 85, 402, 400), (85, 87, 403, 402), (100, 98, 404, 399), (87, 89, 405, 403), (110, 108, 406, 401), (89, 91, 407, 405), (91, 93, 408, 407), (64, 126, 409, 410), (93, 95, 411, 408), (108, 106, 389, 406), (98, 64, 410, 404), (95, 97, 412, 411), (97, 67, 387, 412), (120, 118, 385, 413), (122, 120, 413, 414), (124, 122, 414, 415), (126, 124, 415, 409), (147, 149, 416, 417), (157, 159, 418, 419), (143, 145, 420, 421), (153, 155, 422, 423), (135, 137, 424, 425), (133, 135, 425, 426), (145, 147, 417, 420), (155, 157, 419, 422), (131, 133, 426, 427), (159, 129, 428, 418), (129, 131, 427, 428), (141, 143, 421, 429), (151, 153, 423, 430), (139, 141, 429, 431), (149, 151, 430, 416), (137, 139, 431, 424), (161, 163, 432, 433), (163, 165, 434, 432), (165, 167, 435, 434), (167, 169, 436, 435), (169, 171, 437, 436), (171, 173, 438, 437), (173, 175, 439, 438), (175, 177, 440, 439), (177, 179, 441, 440), (179, 181, 442, 441), (181, 183, 443, 442), (183, 185, 444, 443), (185, 187, 445, 444), (187, 189, 446, 445), (189, 191, 447, 446), (191, 161, 433, 447), (193, 246, 448, 449), (224, 223, 450, 451), (249, 245, 452, 453), (215, 211, 454, 455), (238, 230, 456, 457), (208, 200, 458, 459), (245, 241, 460, 452), (211, 207, 461, 454), (192, 248, 462, 463), (200, 224, 451, 458), (248, 240, 464, 462), (199, 195, 465, 466), (218, 210, 467, 468), (195, 218, 468, 465), (229, 192, 463, 469), (219, 215, 455, 470), (230, 254, 471, 456), (194, 216, 472, 473), (254, 253, 474, 471), (241, 237, 475, 460), (207, 203, 476, 461), (210, 202, 477, 467), (203, 199, 466, 476), (223, 219, 470, 450), (202, 194, 473, 477), (216, 208, 459, 472), (237, 233, 478, 475), (240, 232, 479, 464), (233, 229, 469, 478), (253, 249, 453, 474), (232, 193, 449, 479), (246, 238, 457, 448), (257, 278, 480, 481), (281, 277, 482, 483), (270, 262, 484, 485), (277, 273, 486, 482), (256, 280, 487, 488), (280, 272, 489, 487), (261, 256, 488, 490), (262, 286, 491, 484), (286, 285, 492, 491), (273, 269, 493, 486), (269, 265, 494, 493), (272, 264, 495, 489), (265, 261, 490, 494), (285, 281, 483, 492), (264, 257, 481, 495), (278, 270, 485, 480), (289, 310, 496, 497), (313, 309, 498, 499), (302, 294, 500, 501), (309, 305, 502, 498), (288, 312, 503, 504), (312, 304, 505, 503), (293, 288, 504, 506), (294, 318, 507, 500), (318, 317, 508, 507), (305, 301, 509, 502), (301, 297, 510, 509), (304, 296, 511, 505), (297, 293, 506, 510), (317, 313, 499, 508), (296, 289, 497, 511), (310, 302, 501, 496), (543, 537, 538, 532, 527, 522, 516, 517, 534, 529, 524, 519, 512, 513, 541, 542), (514, 515, 540, 539, 536, 535, 533, 531, 530, 528, 526, 525, 523, 521, 520, 518), (555, 556, 546, 547, 550, 551, 558, 544, 545, 548, 549, 557, 559, 552, 553, 554), (560, 561, 575, 574, 573, 572, 571, 570, 569, 568, 567, 566, 565, 564, 563, 562), (595, 596, 593, 594, 604, 589, 582, 583, 598, 578, 579, 586, 587, 600, 601, 605), (592, 590, 591, 597, 606, 603, 588, 580, 581, 602, 599, 584, 585, 576, 577, 607), (617, 615, 616, 618, 622, 621, 614, 610, 611, 620, 619, 612, 613, 608, 609, 623), (633, 631, 632, 634, 638, 637, 630, 626, 627, 636, 635, 628, 629, 624, 625, 639), (224, 200, 586, 579), (126, 64, 538, 537), (313, 317, 636, 627), (240, 248, 590, 592), (95, 93, 536, 539), (289, 296, 639, 625), (195, 199, 594, 593), (106, 108, 534, 517), (302, 310, 624, 629), (210, 218, 596, 595), (64, 98, 532, 538), (218, 195, 593, 596), (97, 95, 539, 540), (192, 229, 597, 591), (67, 97, 540, 515), (215, 219, 598, 583), (118, 120, 541, 513), (254, 230, 584, 599), (120, 122, 542, 541), (216, 194, 601, 600), (122, 124, 543, 542), (253, 254, 599, 602), (124, 126, 537, 543), (237, 241, 588, 603), (149, 147, 545, 544), (203, 207, 589, 604), (159, 157, 547, 546), (202, 210, 595, 605), (145, 143, 549, 548), (199, 203, 604, 594), (155, 153, 551, 550), (219, 223, 578, 598), (137, 135, 553, 552), (194, 202, 605, 601), (135, 133, 554, 553), (208, 216, 600, 587), (147, 145, 548, 545), (233, 237, 603, 606), (157, 155, 550, 547), (232, 240, 592, 607), (133, 131, 555, 554), (229, 233, 606, 597), (129, 159, 546, 556), (249, 253, 602, 581), (131, 129, 556, 555), (193, 232, 607, 577), (143, 141, 557, 549), (238, 246, 576, 585), (153, 151, 558, 551), (278, 257, 609, 608), (141, 139, 559, 557), (277, 281, 611, 610), (151, 149, 544, 558), (262, 270, 613, 612), (139, 137, 552, 559), (273, 277, 610, 614), (163, 161, 561, 560), (280, 256, 616, 615), (165, 163, 560, 562), (272, 280, 615, 617), (167, 165, 562, 563), (256, 261, 618, 616), (169, 167, 563, 564), (116, 118, 513, 512), (286, 262, 612, 619), (171, 169, 564, 565), (69, 67, 515, 514), (285, 286, 619, 620), (173, 171, 565, 566), (104, 106, 517, 516), (269, 273, 614, 621), (175, 173, 566, 567), (71, 69, 514, 518), (265, 269, 621, 622), (177, 175, 567, 568), (114, 116, 512, 519), (264, 272, 617, 623), (179, 177, 568, 569), (73, 71, 518, 520), (261, 265, 622, 618), (181, 179, 569, 570), (75, 73, 520, 521), (281, 285, 620, 611), (183, 181, 570, 571), (102, 104, 516, 522), (257, 264, 623, 609), (185, 183, 571, 572), (77, 75, 521, 523), (270, 278, 608, 613), (187, 185, 572, 573), (112, 114, 519, 524), (310, 289, 625, 624), (189, 187, 573, 574), (79, 77, 523, 525), (309, 313, 627, 626), (191, 189, 574, 575), (81, 79, 525, 526), (294, 302, 629, 628), (161, 191, 575, 561), (100, 102, 522, 527), (305, 309, 626, 630), (246, 193, 577, 576), (83, 81, 526, 528), (312, 288, 632, 631), (223, 224, 579, 578), (110, 112, 524, 529), (304, 312, 631, 633), (245, 249, 581, 580), (85, 83, 528, 530), (288, 293, 634, 632), (211, 215, 583, 582), (87, 85, 530, 531), (318, 294, 628, 635), (230, 238, 585, 584), (98, 100, 527, 532), (317, 318, 635, 636), (200, 208, 587, 586), (89, 87, 531, 533), (301, 305, 630, 637), (241, 245, 580, 588)])
me_cylinder_003.use_remesh_preserve_volume = False
me_cylinder_003.use_remesh_preserve_attributes = False
me_cylinder_003.use_mirror_vertex_groups = False
me_cylinder_003.update()
me_cylinder_005 = bpy.data.meshes.new('Cylinder.005')
me_cylinder_005.from_pydata([(0.08442, 0.1808, 0.2038), (0.08442, -0.1808, 0.2038), (0.2038, 0.1808, 0.08442), (0.2038, -0.1808, 0.08442), (0.2038, 0.1808, -0.08442), (0.2038, -0.1808, -0.08442), (0.08442, 0.1808, -0.2038), (0.08442, -0.1808, -0.2038), (-0.08442, 0.1808, -0.2038), (-0.08442, -0.1808, -0.2038), (-0.2038, 0.1808, -0.08442), (-0.2038, -0.1808, -0.08442), (-0.2038, 0.1808, 0.08442), (-0.2038, -0.1808, 0.08442), (-0.08442, 0.1808, 0.2038), (-0.08442, -0.1808, 0.2038)], [], [(0, 1, 3, 2), (2, 3, 5, 4), (4, 5, 7, 6), (6, 7, 9, 8), (8, 9, 11, 10), (10, 11, 13, 12), (3, 1, 15, 13, 11, 9, 7, 5), (12, 13, 15, 14), (14, 15, 1, 0), (0, 2, 4, 6, 8, 10, 12, 14)])
me_cylinder_005.use_remesh_preserve_volume = False
me_cylinder_005.use_remesh_preserve_attributes = False
me_cylinder_005.use_mirror_vertex_groups = False
me_cylinder_005.update()
me_cylinder_004 = bpy.data.meshes.new('Cylinder.004')
me_cylinder_004.from_pydata([(-3.455e-08, 0.219, 0.2474), (-3.455e-08, 0.1505, 0.2474), (0.1749, 0.219, 0.1749), (0.1749, 0.1505, 0.1749), (0.2474, 0.219, 2.171e-08), (0.2474, 0.1505, -1.821e-08), (0.1749, 0.219, -0.1749), (0.1749, 0.1505, -0.1749), (-5.421e-08, 0.219, -0.2474), (-4.924e-08, 0.1505, -0.2474), (-0.1749, 0.219, -0.1749), (-0.1749, 0.1505, -0.1749), (-0.2474, 0.219, 2.419e-08), (-0.2474, 0.1505, 1.922e-08), (-0.1749, 0.219, 0.1749), (-0.1749, 0.1505, 0.1749), (-3.007e-08, 0.219, 0.3273), (0.2314, 0.219, 0.2314), (0.2314, 0.1505, 0.2314), (-3.007e-08, 0.1505, 0.3273), (0.3273, 0.219, 1.754e-08), (0.3273, 0.1505, -2.148e-08), (0.2314, 0.219, -0.2314), (0.2314, 0.1505, -0.2314), (-5.869e-08, 0.219, -0.3273), (-5.869e-08, 0.1505, -0.3273), (-0.2314, 0.219, -0.2314), (-0.2314, 0.1505, -0.2314), (-0.3273, 0.219, 1.754e-08), (-0.3273, 0.1505, 1.754e-08), (-0.2314, 0.219, 0.2314), (-0.2314, 0.1505, 0.2314), (-3.455e-08, 1.044, 0.2474), (-3.455e-08, 0.975, 0.2474), (0.1749, 1.044, 0.1749), (0.1749, 0.975, 0.1749), (0.2474, 1.044, 2.171e-08), (0.2474, 0.975, -1.821e-08), (0.1749, 1.044, -0.1749), (0.1749, 0.975, -0.1749), (-5.421e-08, 1.044, -0.2474), (-4.924e-08, 0.975, -0.2474), (-0.1749, 1.044, -0.1749), (-0.1749, 0.975, -0.1749), (-0.2474, 1.044, 2.419e-08), (-0.2474, 0.975, 1.922e-08), (-0.1749, 1.044, 0.1749), (-0.1749, 0.975, 0.1749), (-3.007e-08, 1.044, 0.3273), (0.2314, 1.044, 0.2314), (0.2314, 0.975, 0.2314), (-3.007e-08, 0.975, 0.3273), (0.3273, 1.044, 1.754e-08), (0.3273, 0.975, -2.148e-08), (0.2314, 1.044, -0.2314), (0.2314, 0.975, -0.2314), (-5.869e-08, 1.044, -0.3273), (-5.869e-08, 0.975, -0.3273), (-0.2314, 1.044, -0.2314), (-0.2314, 0.975, -0.2314), (-0.3273, 1.044, 1.754e-08), (-0.3273, 0.975, 1.754e-08), (-0.2314, 1.044, 0.2314), (-0.2314, 0.975, 0.2314), (0.2747, 0.03428, 0.02021), (0.2725, 1.791, 0.02551), (-3.634e-08, 1.791, 0.3107), (-5.147e-08, 0.03428, 0.3049), (0.01057, 1.791, 0.3086), (0.008371, 0.03428, 0.3033), (0.01953, 1.791, 0.3026), (0.01547, 0.03428, 0.2985), (0.02551, 1.791, 0.2936), (0.02021, 0.03428, 0.2914), (0.02761, 1.791, 0.2831), (0.02188, 0.03428, 0.2831), (0.02551, 1.791, 0.2725), (0.02021, 0.03428, 0.2747), (0.01953, 1.791, 0.2635), (0.01547, 0.03428, 0.2676), (0.01057, 1.791, 0.2575), (0.008371, 0.03428, 0.2629), (-3.217e-08, 1.791, 0.2554), (-3.203e-08, 0.03428, 0.2612), (-0.01057, 1.791, 0.2575), (-0.008371, 0.03428, 0.2629), (-0.01953, 1.791, 0.2635), (-0.01547, 0.03428, 0.2676), (-0.02551, 1.791, 0.2725), (-0.02021, 0.03428, 0.2747), (-0.02761, 1.791, 0.2831), (-0.02188, 0.03428, 0.2831), (-0.02551, 1.791, 0.2936), (-0.02021, 0.03428, 0.2914), (-0.01953, 1.791, 0.3026), (-0.01547, 0.03428, 0.2985), (-0.01057, 1.791, 0.3086), (-0.008371, 0.03428, 0.3033), (0.2676, 0.03428, 0.01547), (0.2635, 1.791, 0.01953), (0.2629, 0.03428, 0.008371), (0.2575, 1.791, 0.01057), (0.2612, 0.03428, -1.49e-08), (0.2554, 1.791, -1.49e-08), (0.2629, 0.03428, -0.008371), (0.2575, 1.791, -0.01057), (0.2676, 0.03428, -0.01547), (0.2635, 1.791, -0.01953), (0.2747, 0.03428, -0.02021), (0.2725, 1.791, -0.02551), (0.2831, 0.03428, -0.02188), (0.2831, 1.791, -0.02761), (0.2914, 0.03428, -0.02021), (0.2936, 1.791, -0.02551), (0.2985, 0.03428, -0.01547), (0.3026, 1.791, -0.01953), (0.3033, 0.03428, -0.008371), (0.3086, 1.791, -0.01057), (0.3049, 0.03428, -1.49e-08), (0.3107, 1.791, -1.49e-08), (0.3033, 0.03428, 0.008371), (0.3086, 1.791, 0.01057), (0.2985, 0.03428, 0.01547), (0.3026, 1.791, 0.01953), (0.2914, 0.03428, 0.02021), (0.2936, 1.791, 0.02551), (0.2831, 0.03428, 0.02188), (0.2831, 1.791, 0.02761), (-0.2831, 1.791, 0.02761), (-0.2831, 0.03428, 0.02188), (-0.2725, 1.791, 0.02551), (-0.2747, 0.03428, 0.02021), (-0.2635, 1.791, 0.01953), (-0.2676, 0.03428, 0.01547), (-0.2575, 1.791, 0.01057), (-0.2629, 0.03428, 0.008371), (-0.2554, 1.791, -1.49e-08), (-0.2612, 0.03428, -1.49e-08), (-0.2575, 1.791, -0.01057), (-0.2629, 0.03428, -0.008371), (-0.2635, 1.791, -0.01953), (-0.2676, 0.03428, -0.01547), (-0.2725, 1.791, -0.02551), (-0.2747, 0.03428, -0.02021), (-0.2831, 1.791, -0.02761), (-0.2831, 0.03428, -0.02188), (-0.2936, 1.791, -0.02551), (-0.2914, 0.03428, -0.02021), (-0.3026, 1.791, -0.01953), (-0.2985, 0.03428, -0.01547), (-0.3086, 1.791, -0.01057), (-0.3033, 0.03428, -0.008371), (-0.3107, 1.791, -1.49e-08), (-0.3049, 0.03428, -1.49e-08), (-0.3086, 1.791, 0.01057), (-0.3033, 0.03428, 0.008371), (-0.3026, 1.791, 0.01953), (-0.2985, 0.03428, 0.01547), (-0.2936, 1.791, 0.02551), (-0.2914, 0.03428, 0.02021), (0.2002, 1.791, 0.2278), (0.2002, 0.03428, 0.222), (0.2107, 1.791, 0.2257), (0.2085, 0.03428, 0.2204), (0.2197, 1.791, 0.2197), (0.2156, 0.03428, 0.2156), (0.2257, 1.791, 0.2107), (0.2204, 0.03428, 0.2085), (0.2278, 1.791, 0.2002), (0.222, 0.03428, 0.2002), (0.2257, 1.791, 0.1896), (0.2204, 0.03428, 0.1918), (0.2197, 1.791, 0.1806), (0.2156, 0.03428, 0.1847), (0.2107, 1.791, 0.1746), (0.2085, 0.03428, 0.1799), (0.2002, 1.791, 0.1725), (0.2002, 0.03428, 0.1783), (0.1896, 1.791, 0.1746), (0.1918, 0.03428, 0.1799), (0.1806, 1.791, 0.1806), (0.1847, 0.03428, 0.1847), (0.1746, 1.791, 0.1896), (0.1799, 0.03428, 0.1918), (0.1725, 1.791, 0.2002), (0.1783, 0.03428, 0.2002), (0.1746, 1.791, 0.2107), (0.1799, 0.03428, 0.2085), (0.1806, 1.791, 0.2197), (0.1847, 0.03428, 0.2156), (0.1896, 1.791, 0.2257), (0.1918, 0.03428, 0.2204), (-0.2085, 0.03428, -0.1799), (-0.1799, 0.03428, -0.1918), (-0.1799, 0.03428, 0.2085), (-0.2085, 0.03428, 0.2204), (-0.1896, 1.791, 0.1746), (-0.2107, 1.791, 0.2257), (-0.1746, 1.791, 0.2107), (-0.2156, 0.03428, 0.2156), (-0.1847, 0.03428, 0.1847), (-0.2197, 1.791, 0.2197), (-0.1847, 0.03428, 0.2156), (-0.2204, 0.03428, 0.2085), (-0.1806, 1.791, 0.1806), (-0.2257, 1.791, 0.2107), (-0.1806, 1.791, 0.2197), (-0.222, 0.03428, 0.2002), (-0.1799, 0.03428, 0.1918), (-0.2278, 1.791, 0.2002), (-0.1918, 0.03428, 0.2204), (-0.2204, 0.03428, 0.1918), (-0.1746, 1.791, 0.1896), (-0.2257, 1.791, 0.1896), (-0.1896, 1.791, 0.2257), (-0.2156, 0.03428, 0.1847), (-0.1783, 0.03428, 0.2002), (-0.2197, 1.791, 0.1806), (-0.2002, 0.03428, 0.222), (-0.2085, 0.03428, 0.1799), (-0.1725, 1.791, 0.2002), (-0.2107, 1.791, 0.1746), (-0.2002, 1.791, 0.2278), (-0.2002, 0.03428, 0.1783), (-0.1918, 0.03428, 0.1799), (-0.2002, 1.791, 0.1725), (-0.1896, 1.791, -0.2257), (-0.2107, 1.791, -0.1746), (-0.1746, 1.791, -0.1896), (-0.2156, 0.03428, -0.1847), (-0.1847, 0.03428, -0.2156), (-0.2197, 1.791, -0.1806), (-0.1847, 0.03428, -0.1847), (-0.2204, 0.03428, -0.1918), (-0.1806, 1.791, -0.2197), (-0.2257, 1.791, -0.1896), (-0.1806, 1.791, -0.1806), (-0.222, 0.03428, -0.2002), (-0.1799, 0.03428, -0.2085), (-0.2278, 1.791, -0.2002), (-0.1918, 0.03428, -0.1799), (-0.2204, 0.03428, -0.2085), (-0.1746, 1.791, -0.2107), (-0.2257, 1.791, -0.2107), (-0.1896, 1.791, -0.1746), (-0.2156, 0.03428, -0.2156), (-0.1783, 0.03428, -0.2002), (-0.2197, 1.791, -0.2197), (-0.2002, 0.03428, -0.1783), (-0.2085, 0.03428, -0.2204), (-0.1725, 1.791, -0.2002), (-0.2107, 1.791, -0.2257), (-0.2002, 1.791, -0.1725), (-0.2002, 0.03428, -0.222), (-0.1918, 0.03428, -0.2204), (-0.2002, 1.791, -0.2278), (0.1918, 0.03428, -0.1799), (0.2204, 0.03428, -0.1918), (0.2107, 1.791, -0.2257), (0.1896, 1.791, -0.1746), (0.2257, 1.791, -0.1896), (0.1847, 0.03428, -0.1847), (0.2156, 0.03428, -0.2156), (0.1806, 1.791, -0.1806), (0.2156, 0.03428, -0.1847), (0.1799, 0.03428, -0.1918), (0.2197, 1.791, -0.2197), (0.1746, 1.791, -0.1896), (0.2197, 1.791, -0.1806), (0.1783, 0.03428, -0.2002), (0.2204, 0.03428, -0.2085), (0.1725, 1.791, -0.2002), (0.2085, 0.03428, -0.1799), (0.1799, 0.03428, -0.2085), (0.2257, 1.791, -0.2107), (0.1746, 1.791, -0.2107), (0.2107, 1.791, -0.1746), (0.1847, 0.03428, -0.2156), (0.222, 0.03428, -0.2002), (0.1806, 1.791, -0.2197), (0.2002, 0.03428, -0.1783), (0.1918, 0.03428, -0.2204), (0.2278, 1.791, -0.2002), (0.1896, 1.791, -0.2257), (0.2002, 1.791, -0.1725), (0.2002, 0.03428, -0.222), (0.2085, 0.03428, -0.2204), (0.2002, 1.791, -0.2278), (-0.008371, 0.03428, -0.2629), (0.02021, 0.03428, -0.2747), (0.01057, 1.791, -0.3086), (-0.01057, 1.791, -0.2575), (0.02551, 1.791, -0.2725), (-0.01547, 0.03428, -0.2676), (0.01547, 0.03428, -0.2985), (-0.01953, 1.791, -0.2635), (0.01547, 0.03428, -0.2676), (-0.02021, 0.03428, -0.2747), (0.01953, 1.791, -0.3026), (-0.02551, 1.791, -0.2725), (0.01953, 1.791, -0.2635), (-0.02188, 0.03428, -0.2831), (0.02021, 0.03428, -0.2914), (-0.02761, 1.791, -0.2831), (0.008371, 0.03428, -0.2629), (-0.02021, 0.03428, -0.2914), (0.02551, 1.791, -0.2936), (-0.02551, 1.791, -0.2936), (0.01057, 1.791, -0.2575), (-0.01547, 0.03428, -0.2985), (0.02188, 0.03428, -0.2831), (-0.01953, 1.791, -0.3026), (-3.042e-08, 0.03428, -0.2612), (-0.008371, 0.03428, -0.3033), (0.02761, 1.791, -0.2831), (-0.01057, 1.791, -0.3086), (-1.49e-08, 1.791, -0.2554), (-1.49e-08, 0.03428, -0.3049), (0.008371, 0.03428, -0.3033), (-1.49e-08, 1.791, -0.3107), (-3.455e-08, 0.4011, 0.2474), (-3.455e-08, 0.3325, 0.2474), (0.1749, 0.4011, 0.1749), (0.1749, 0.3325, 0.1749), (0.2474, 0.4011, 2.171e-08), (0.2474, 0.3325, -1.821e-08), (0.1749, 0.4011, -0.1749), (0.1749, 0.3325, -0.1749), (-5.421e-08, 0.4011, -0.2474), (-4.924e-08, 0.3325, -0.2474), (-0.1749, 0.4011, -0.1749), (-0.1749, 0.3325, -0.1749), (-0.2474, 0.4011, 2.419e-08), (-0.2474, 0.3325, 1.922e-08), (-0.1749, 0.4011, 0.1749), (-0.1749, 0.3325, 0.1749), (-3.007e-08, 0.4011, 0.3273), (0.2314, 0.4011, 0.2314), (0.2314, 0.3325, 0.2314), (-3.007e-08, 0.3325, 0.3273), (0.3273, 0.4011, 1.754e-08), (0.3273, 0.3325, -2.148e-08), (0.2314, 0.4011, -0.2314), (0.2314, 0.3325, -0.2314), (-5.869e-08, 0.4011, -0.3273), (-5.869e-08, 0.3325, -0.3273), (-0.2314, 0.4011, -0.2314), (-0.2314, 0.3325, -0.2314), (-0.3273, 0.4011, 1.754e-08), (-0.3273, 0.3325, 1.754e-08), (-0.2314, 0.4011, 0.2314), (-0.2314, 0.3325, 0.2314), (-3.455e-08, 1.67, 0.2474), (-3.455e-08, 1.601, 0.2474), (0.1749, 1.67, 0.1749), (0.1749, 1.601, 0.1749), (0.2474, 1.67, 2.171e-08), (0.2474, 1.601, -1.821e-08), (0.1749, 1.67, -0.1749), (0.1749, 1.601, -0.1749), (-5.421e-08, 1.67, -0.2474), (-4.924e-08, 1.601, -0.2474), (-0.1749, 1.67, -0.1749), (-0.1749, 1.601, -0.1749), (-0.2474, 1.67, 2.419e-08), (-0.2474, 1.601, 1.922e-08), (-0.1749, 1.67, 0.1749), (-0.1749, 1.601, 0.1749), (-3.007e-08, 1.67, 0.3273), (0.2314, 1.67, 0.2314), (0.2314, 1.601, 0.2314), (-3.007e-08, 1.601, 0.3273), (0.3273, 1.67, 1.754e-08), (0.3273, 1.601, -2.148e-08), (0.2314, 1.67, -0.2314), (0.2314, 1.601, -0.2314), (-5.869e-08, 1.67, -0.3273), (-5.869e-08, 1.601, -0.3273), (-0.2314, 1.67, -0.2314), (-0.2314, 1.601, -0.2314), (-0.3273, 1.67, 1.754e-08), (-0.3273, 1.601, 1.754e-08), (-0.2314, 1.67, 0.2314), (-0.2314, 1.601, 0.2314), (0.3086, 0.03428, -0.01057), (0.3107, 0.03428, -1.49e-08), (0.01057, 0.03428, 0.3086), (-3.634e-08, 0.03428, 0.3107), (0.2575, 0.03428, -0.01057), (0.2635, 0.03428, -0.01953), (0.01953, 0.03428, 0.3026), (0.3026, 0.03428, -0.01953), (0.02551, 0.03428, 0.2936), (0.02761, 0.03428, 0.2831), (0.2554, 0.03428, -1.49e-08), (0.02551, 0.03428, 0.2725), (0.2936, 0.03428, -0.02551), (0.01953, 0.03428, 0.2635), (0.01057, 0.03428, 0.2575), (0.2575, 0.03428, 0.01057), (-3.217e-08, 0.03428, 0.2554), (0.2831, 0.03428, -0.02761), (-0.01057, 0.03428, 0.2575), (-0.01953, 0.03428, 0.2635), (0.2635, 0.03428, 0.01953), (-0.02551, 0.03428, 0.2725), (0.2725, 0.03428, -0.02551), (-0.02761, 0.03428, 0.2831), (-0.02551, 0.03428, 0.2936), (0.2831, 0.03428, 0.02761), (0.2725, 0.03428, 0.02551), (-0.01953, 0.03428, 0.3026), (-0.01057, 0.03428, 0.3086), (0.3086, 0.03428, 0.01057), (0.3026, 0.03428, 0.01953), (0.2936, 0.03428, 0.02551), (-0.3026, 0.03428, -0.01953), (-0.2936, 0.03428, -0.02551), (-0.2936, 0.03428, 0.02551), (-0.3026, 0.03428, 0.01953), (-0.2831, 0.03428, -0.02761), (-0.2725, 0.03428, -0.02551), (-0.3086, 0.03428, 0.01057), (-0.3107, 0.03428, -1.49e-08), (-0.2554, 0.03428, -1.49e-08), (-0.2575, 0.03428, 0.01057), (-0.2635, 0.03428, 0.01953), (-0.2725, 0.03428, 0.02551), (-0.2831, 0.03428, 0.02761), (-0.2635, 0.03428, -0.01953), (-0.3086, 0.03428, -0.01057), (-0.2575, 0.03428, -0.01057), (0.2107, 0.03428, 0.2257), (0.2002, 0.03428, 0.2278), (0.2197, 0.03428, 0.2197), (0.2257, 0.03428, 0.2107), (0.2278, 0.03428, 0.2002), (0.2257, 0.03428, 0.1896), (0.2197, 0.03428, 0.1806), (0.2107, 0.03428, 0.1746), (0.2002, 0.03428, 0.1725), (0.1896, 0.03428, 0.1746), (0.1806, 0.03428, 0.1806), (0.1746, 0.03428, 0.1896), (0.1725, 0.03428, 0.2002), (0.1746, 0.03428, 0.2107), (0.1806, 0.03428, 0.2197), (0.1896, 0.03428, 0.2257), (-0.1725, 0.03428, -0.2002), (-0.1746, 0.03428, -0.1896), (-0.2002, 0.03428, 0.1725), (-0.1896, 0.03428, 0.1746), (-0.2197, 0.03428, -0.2197), (-0.2107, 0.03428, -0.2257), (-0.2257, 0.03428, 0.1896), (-0.2197, 0.03428, 0.1806), (-0.1806, 0.03428, -0.2197), (-0.1746, 0.03428, -0.2107), (-0.1806, 0.03428, 0.1806), (-0.1746, 0.03428, 0.1896), (-0.2257, 0.03428, -0.2107), (-0.2278, 0.03428, 0.2002), (-0.2002, 0.03428, -0.1725), (-0.2107, 0.03428, -0.1746), (-0.1896, 0.03428, -0.1746), (-0.2107, 0.03428, 0.2257), (-0.2197, 0.03428, 0.2197), (-0.1896, 0.03428, 0.2257), (-0.2002, 0.03428, 0.2278), (-0.2197, 0.03428, -0.1806), (-0.2107, 0.03428, 0.1746), (-0.1896, 0.03428, -0.2257), (-0.1725, 0.03428, 0.2002), (-0.1746, 0.03428, 0.2107), (-0.2002, 0.03428, -0.2278), (-0.2278, 0.03428, -0.2002), (-0.2257, 0.03428, 0.2107), (-0.1806, 0.03428, 0.2197), (-0.2257, 0.03428, -0.1896), (-0.1806, 0.03428, -0.1806), (0.2278, 0.03428, -0.2002), (0.2257, 0.03428, -0.1896), (0.1806, 0.03428, -0.2197), (0.1896, 0.03428, -0.2257), (0.2197, 0.03428, -0.2197), (0.2257, 0.03428, -0.2107), (0.1746, 0.03428, -0.2107), (0.2002, 0.03428, -0.1725), (0.1896, 0.03428, -0.1746), (0.2107, 0.03428, -0.1746), (0.1806, 0.03428, -0.1806), (0.2107, 0.03428, -0.2257), (0.2002, 0.03428, -0.2278), (0.1725, 0.03428, -0.2002), (0.1746, 0.03428, -0.1896), (0.2197, 0.03428, -0.1806), (0.02761, 0.03428, -0.2831), (0.02551, 0.03428, -0.2725), (-0.01953, 0.03428, -0.3026), (-0.01057, 0.03428, -0.3086), (0.01953, 0.03428, -0.3026), (0.02551, 0.03428, -0.2936), (-0.02551, 0.03428, -0.2936), (-1.49e-08, 0.03428, -0.2554), (-0.01057, 0.03428, -0.2575), (0.01057, 0.03428, -0.2575), (-0.01953, 0.03428, -0.2635), (0.01057, 0.03428, -0.3086), (-1.49e-08, 0.03428, -0.3107), (-0.02761, 0.03428, -0.2831), (-0.02551, 0.03428, -0.2725), (0.01953, 0.03428, -0.2635), (0.3033, 1.171, -0.008371), (0.3049, 1.171, -1.49e-08), (0.008371, 1.171, 0.3033), (-5.147e-08, 1.171, 0.3049), (0.2629, 1.171, -0.008371), (0.2676, 1.171, -0.01547), (0.01547, 1.171, 0.2985), (0.2985, 1.171, -0.01547), (0.02021, 1.171, 0.2914), (0.02188, 1.171, 0.2831), (0.2612, 1.171, -1.49e-08), (0.02021, 1.171, 0.2747), (0.2914, 1.171, -0.02021), (0.01547, 1.171, 0.2676), (0.008371, 1.171, 0.2629), (0.2629, 1.171, 0.008371), (-3.203e-08, 1.171, 0.2612), (0.2831, 1.171, -0.02188), (-0.008371, 1.171, 0.2629), (-0.01547, 1.171, 0.2676), (0.2676, 1.171, 0.01547), (-0.02021, 1.171, 0.2747), (0.2747, 1.171, -0.02021), (-0.02188, 1.171, 0.2831), (-0.02021, 1.171, 0.2914), (0.2831, 1.171, 0.02188), (0.2747, 1.171, 0.02021), (-0.01547, 1.171, 0.2985), (-0.008371, 1.171, 0.3033), (0.3033, 1.171, 0.008371), (0.2985, 1.171, 0.01547), (0.2914, 1.171, 0.02021), (-0.2985, 1.171, -0.01547), (-0.2914, 1.171, -0.02021), (-0.2914, 1.171, 0.02021), (-0.2985, 1.171, 0.01547), (-0.2831, 1.171, -0.02188), (-0.2747, 1.171, -0.02021), (-0.3033, 1.171, 0.008371), (-0.3049, 1.171, -1.49e-08), (-0.2612, 1.171, -1.49e-08), (-0.2629, 1.171, 0.008371), (-0.2676, 1.171, 0.01547), (-0.2747, 1.171, 0.02021), (-0.2831, 1.171, 0.02188), (-0.2676, 1.171, -0.01547), (-0.3033, 1.171, -0.008371), (-0.2629, 1.171, -0.008371), (0.2085, 1.171, 0.2204), (0.2002, 1.171, 0.222), (0.2156, 1.171, 0.2156), (0.2204, 1.171, 0.2085), (0.222, 1.171, 0.2002), (0.2204, 1.171, 0.1918), (0.2156, 1.171, 0.1847), (0.2085, 1.171, 0.1799), (0.2002, 1.171, 0.1783), (0.1918, 1.171, 0.1799), (0.1847, 1.171, 0.1847), (0.1799, 1.171, 0.1918), (0.1783, 1.171, 0.2002), (0.1799, 1.171, 0.2085), (0.1847, 1.171, 0.2156), (0.1918, 1.171, 0.2204), (-0.1783, 1.171, -0.2002), (-0.1799, 1.171, -0.1918), (-0.2002, 1.171, 0.1783), (-0.1918, 1.171, 0.1799), (-0.2156, 1.171, -0.2156), (-0.2085, 1.171, -0.2204), (-0.2204, 1.171, 0.1918), (-0.2156, 1.171, 0.1847), (-0.1847, 1.171, -0.2156), (-0.1799, 1.171, -0.2085), (-0.1847, 1.171, 0.1847), (-0.1799, 1.171, 0.1918), (-0.2204, 1.171, -0.2085), (-0.222, 1.171, 0.2002), (-0.2002, 1.171, -0.1783), (-0.2085, 1.171, -0.1799), (-0.1918, 1.171, -0.1799), (-0.2085, 1.171, 0.2204), (-0.2156, 1.171, 0.2156), (-0.1918, 1.171, 0.2204), (-0.2002, 1.171, 0.222), (-0.2156, 1.171, -0.1847), (-0.2085, 1.171, 0.1799), (-0.1918, 1.171, -0.2204), (-0.1783, 1.171, 0.2002), (-0.1799, 1.171, 0.2085), (-0.2002, 1.171, -0.222), (-0.222, 1.171, -0.2002), (-0.2204, 1.171, 0.2085), (-0.1847, 1.171, 0.2156), (-0.2204, 1.171, -0.1918), (-0.1847, 1.171, -0.1847), (0.222, 1.171, -0.2002), (0.2204, 1.171, -0.1918), (0.1847, 1.171, -0.2156), (0.1918, 1.171, -0.2204), (0.2156, 1.171, -0.2156), (0.2204, 1.171, -0.2085), (0.1799, 1.171, -0.2085), (0.2002, 1.171, -0.1783), (0.1918, 1.171, -0.1799), (0.2085, 1.171, -0.1799), (0.1847, 1.171, -0.1847), (0.2085, 1.171, -0.2204), (0.2002, 1.171, -0.222), (0.1783, 1.171, -0.2002), (0.1799, 1.171, -0.1918), (0.2156, 1.171, -0.1847), (0.02188, 1.171, -0.2831), (0.02021, 1.171, -0.2747), (-0.01547, 1.171, -0.2985), (-0.008371, 1.171, -0.3033), (0.01547, 1.171, -0.2985), (0.02021, 1.171, -0.2914), (-0.02021, 1.171, -0.2914), (-3.042e-08, 1.171, -0.2612), (-0.008371, 1.171, -0.2629), (0.008371, 1.171, -0.2629), (-0.01547, 1.171, -0.2676), (0.008371, 1.171, -0.3033), (-1.49e-08, 1.171, -0.3049), (-0.02188, 1.171, -0.2831), (-0.02021, 1.171, -0.2747), (0.01547, 1.171, -0.2676)], [], [(16, 19, 18, 17), (17, 18, 21, 20), (20, 21, 23, 22), (22, 23, 25, 24), (24, 25, 27, 26), (26, 27, 29, 28), (14, 15, 13, 12), (28, 29, 31, 30), (30, 31, 19, 16), (0, 1, 15, 14), (2, 0, 16, 17), (1, 3, 18, 19), (4, 2, 17, 20), (3, 5, 21, 18), (6, 4, 20, 22), (5, 7, 23, 21), (8, 6, 22, 24), (7, 9, 25, 23), (10, 8, 24, 26), (9, 11, 27, 25), (12, 10, 26, 28), (11, 13, 29, 27), (14, 12, 28, 30), (13, 15, 31, 29), (0, 14, 30, 16), (15, 1, 19, 31), (12, 13, 11, 10), (10, 11, 9, 8), (8, 9, 7, 6), (6, 7, 5, 4), (4, 5, 3, 2), (2, 3, 1, 0), (48, 51, 50, 49), (49, 50, 53, 52), (52, 53, 55, 54), (54, 55, 57, 56), (56, 57, 59, 58), (58, 59, 61, 60), (46, 47, 45, 44), (60, 61, 63, 62), (62, 63, 51, 48), (32, 33, 47, 46), (34, 32, 48, 49), (33, 35, 50, 51), (36, 34, 49, 52), (35, 37, 53, 50), (38, 36, 52, 54), (37, 39, 55, 53), (40, 38, 54, 56), (39, 41, 57, 55), (42, 40, 56, 58), (41, 43, 59, 57), (44, 42, 58, 60), (43, 45, 61, 59), (46, 44, 60, 62), (45, 47, 63, 61), (32, 46, 62, 48), (47, 33, 51, 63), (44, 45, 43, 42), (42, 43, 41, 40), (40, 41, 39, 38), (38, 39, 37, 36), (36, 37, 35, 34), (34, 35, 33, 32), (150, 430, 423, 152), (127, 125, 123, 121, 119, 117, 115, 113, 111, 109, 107, 105, 103, 101, 99, 65), (66, 387, 386, 68), (156, 419, 418, 158), (125, 415, 414, 123), (68, 386, 390, 70), (146, 417, 416, 148), (123, 414, 413, 121), (70, 390, 392, 72), (144, 420, 417, 146), (121, 413, 385, 119), (72, 392, 393, 74), (142, 421, 420, 144), (119, 385, 384, 117), (74, 393, 395, 76), (140, 429, 421, 142), (117, 384, 391, 115), (76, 395, 397, 78), (138, 431, 429, 140), (115, 391, 396, 113), (78, 397, 398, 80), (136, 424, 431, 138), (113, 396, 401, 111), (80, 398, 400, 82), (134, 425, 424, 136), (111, 401, 406, 109), (82, 400, 402, 84), (132, 426, 425, 134), (109, 406, 389, 107), (84, 402, 403, 86), (130, 427, 426, 132), (107, 389, 388, 105), (86, 403, 405, 88), (154, 422, 419, 156), (105, 388, 394, 103), (88, 405, 407, 90), (293, 297, 638, 634), (103, 394, 399, 101), (90, 407, 408, 92), (99, 404, 410, 65), (101, 399, 404, 99), (92, 408, 411, 94), (93, 91, 535, 536), (65, 410, 409, 127), (94, 411, 412, 96), (148, 416, 430, 150), (127, 409, 415, 125), (96, 412, 387, 66), (66, 68, 70, 72, 74, 76, 78, 80, 82, 84, 86, 88, 90, 92, 94, 96), (248, 192, 591, 590), (158, 418, 428, 128), (152, 423, 422, 154), (128, 428, 427, 130), (128, 130, 132, 134, 136, 138, 140, 142, 144, 146, 148, 150, 152, 154, 156, 158), (160, 433, 432, 162), (162, 432, 434, 164), (164, 434, 435, 166), (166, 435, 436, 168), (168, 436, 437, 170), (170, 437, 438, 172), (172, 438, 439, 174), (174, 439, 440, 176), (176, 440, 441, 178), (178, 441, 442, 180), (180, 442, 443, 182), (182, 443, 444, 184), (184, 444, 445, 186), (186, 445, 446, 188), (296, 304, 633, 639), (188, 446, 447, 190), (190, 447, 433, 160), (160, 162, 164, 166, 168, 170, 172, 174, 176, 178, 180, 182, 184, 186, 188, 190), (279, 482, 486, 275), (252, 244, 236, 228, 250, 242, 234, 226, 255, 251, 247, 243, 239, 235, 231, 227), (222, 468, 467, 214), (275, 486, 493, 271), (251, 453, 452, 247), (197, 465, 468, 222), (276, 489, 495, 268), (255, 474, 453, 251), (91, 89, 533, 535), (268, 495, 481, 260), (226, 471, 474, 255), (217, 455, 454, 213), (260, 481, 480, 282), (234, 456, 471, 226), (205, 476, 466, 201), (282, 480, 485, 274), (242, 457, 456, 234), (214, 467, 477, 206), (274, 485, 484, 266), (250, 448, 457, 242), (206, 477, 473, 198), (266, 484, 491, 258), (228, 449, 448, 250), (198, 473, 472, 220), (258, 491, 492, 287), (236, 479, 449, 228), (220, 472, 459, 212), (287, 492, 483, 283), (244, 464, 479, 236), (212, 459, 458, 204), (283, 483, 482, 279), (235, 478, 469, 231), (204, 458, 451, 196), (284, 276, 268, 260, 282, 274, 266, 258, 287, 283, 279, 275, 271, 267, 263, 259), (247, 452, 460, 243), (196, 451, 450, 225), (243, 460, 475, 239), (207, 211, 582, 589), (225, 450, 470, 221), (239, 475, 478, 235), (227, 463, 462, 252), (221, 470, 455, 217), (222, 214, 206, 198, 220, 212, 204, 196, 225, 221, 217, 213, 209, 205, 201, 197), (252, 462, 464, 244), (201, 466, 465, 197), (267, 494, 490, 263), (231, 469, 463, 227), (209, 461, 476, 205), (213, 454, 461, 209), (297, 301, 637, 638), (271, 493, 494, 267), (259, 488, 487, 284), (284, 487, 489, 276), (263, 490, 488, 259), (311, 498, 502, 307), (307, 502, 509, 303), (308, 505, 511, 300), (300, 511, 497, 292), (292, 497, 496, 314), (314, 496, 501, 306), (306, 501, 500, 298), (298, 500, 507, 290), (290, 507, 508, 319), (319, 508, 499, 315), (315, 499, 498, 311), (316, 308, 300, 292, 314, 306, 298, 290, 319, 315, 311, 307, 303, 299, 295, 291), (299, 510, 506, 295), (108, 110, 529, 534), (303, 509, 510, 299), (291, 504, 503, 316), (316, 503, 505, 308), (295, 506, 504, 291), (336, 339, 338, 337), (337, 338, 341, 340), (340, 341, 343, 342), (342, 343, 345, 344), (344, 345, 347, 346), (346, 347, 349, 348), (334, 335, 333, 332), (348, 349, 351, 350), (350, 351, 339, 336), (320, 321, 335, 334), (322, 320, 336, 337), (321, 323, 338, 339), (324, 322, 337, 340), (323, 325, 341, 338), (326, 324, 340, 342), (325, 327, 343, 341), (328, 326, 342, 344), (327, 329, 345, 343), (330, 328, 344, 346), (329, 331, 347, 345), (332, 330, 346, 348), (331, 333, 349, 347), (334, 332, 348, 350), (333, 335, 351, 349), (320, 334, 350, 336), (335, 321, 339, 351), (332, 333, 331, 330), (330, 331, 329, 328), (328, 329, 327, 326), (326, 327, 325, 324), (324, 325, 323, 322), (322, 323, 321, 320), (368, 371, 370, 369), (369, 370, 373, 372), (372, 373, 375, 374), (374, 375, 377, 376), (376, 377, 379, 378), (378, 379, 381, 380), (366, 367, 365, 364), (380, 381, 383, 382), (382, 383, 371, 368), (352, 353, 367, 366), (354, 352, 368, 369), (353, 355, 370, 371), (356, 354, 369, 372), (355, 357, 373, 370), (358, 356, 372, 374), (357, 359, 375, 373), (360, 358, 374, 376), (359, 361, 377, 375), (362, 360, 376, 378), (361, 363, 379, 377), (364, 362, 378, 380), (363, 365, 381, 379), (366, 364, 380, 382), (365, 367, 383, 381), (352, 366, 382, 368), (367, 353, 371, 383), (364, 365, 363, 362), (362, 363, 361, 360), (360, 361, 359, 358), (358, 359, 357, 356), (356, 357, 355, 354), (354, 355, 353, 352), (118, 116, 384, 385), (67, 69, 386, 387), (106, 104, 388, 389), (69, 71, 390, 386), (116, 114, 391, 384), (71, 73, 392, 390), (73, 75, 393, 392), (104, 102, 394, 388), (75, 77, 395, 393), (114, 112, 396, 391), (77, 79, 397, 395), (79, 81, 398, 397), (102, 100, 399, 394), (81, 83, 400, 398), (112, 110, 401, 396), (83, 85, 402, 400), (85, 87, 403, 402), (100, 98, 404, 399), (87, 89, 405, 403), (110, 108, 406, 401), (89, 91, 407, 405), (91, 93, 408, 407), (64, 126, 409, 410), (93, 95, 411, 408), (108, 106, 389, 406), (98, 64, 410, 404), (95, 97, 412, 411), (97, 67, 387, 412), (120, 118, 385, 413), (122, 120, 413, 414), (124, 122, 414, 415), (126, 124, 415, 409), (147, 149, 416, 417), (157, 159, 418, 419), (143, 145, 420, 421), (153, 155, 422, 423), (135, 137, 424, 425), (133, 135, 425, 426), (145, 147, 417, 420), (155, 157, 419, 422), (131, 133, 426, 427), (159, 129, 428, 418), (129, 131, 427, 428), (141, 143, 421, 429), (151, 153, 423, 430), (139, 141, 429, 431), (149, 151, 430, 416), (137, 139, 431, 424), (161, 163, 432, 433), (163, 165, 434, 432), (165, 167, 435, 434), (167, 169, 436, 435), (169, 171, 437, 436), (171, 173, 438, 437), (173, 175, 439, 438), (175, 177, 440, 439), (177, 179, 441, 440), (179, 181, 442, 441), (181, 183, 443, 442), (183, 185, 444, 443), (185, 187, 445, 444), (187, 189, 446, 445), (189, 191, 447, 446), (191, 161, 433, 447), (193, 246, 448, 449), (224, 223, 450, 451), (249, 245, 452, 453), (215, 211, 454, 455), (238, 230, 456, 457), (208, 200, 458, 459), (245, 241, 460, 452), (211, 207, 461, 454), (192, 248, 462, 463), (200, 224, 451, 458), (248, 240, 464, 462), (199, 195, 465, 466), (218, 210, 467, 468), (195, 218, 468, 465), (229, 192, 463, 469), (219, 215, 455, 470), (230, 254, 471, 456), (194, 216, 472, 473), (254, 253, 474, 471), (241, 237, 475, 460), (207, 203, 476, 461), (210, 202, 477, 467), (203, 199, 466, 476), (223, 219, 470, 450), (202, 194, 473, 477), (216, 208, 459, 472), (237, 233, 478, 475), (240, 232, 479, 464), (233, 229, 469, 478), (253, 249, 453, 474), (232, 193, 449, 479), (246, 238, 457, 448), (257, 278, 480, 481), (281, 277, 482, 483), (270, 262, 484, 485), (277, 273, 486, 482), (256, 280, 487, 488), (280, 272, 489, 487), (261, 256, 488, 490), (262, 286, 491, 484), (286, 285, 492, 491), (273, 269, 493, 486), (269, 265, 494, 493), (272, 264, 495, 489), (265, 261, 490, 494), (285, 281, 483, 492), (264, 257, 481, 495), (278, 270, 485, 480), (289, 310, 496, 497), (313, 309, 498, 499), (302, 294, 500, 501), (309, 305, 502, 498), (288, 312, 503, 504), (312, 304, 505, 503), (293, 288, 504, 506), (294, 318, 507, 500), (318, 317, 508, 507), (305, 301, 509, 502), (301, 297, 510, 509), (304, 296, 511, 505), (297, 293, 506, 510), (317, 313, 499, 508), (296, 289, 497, 511), (310, 302, 501, 496), (543, 537, 538, 532, 527, 522, 516, 517, 534, 529, 524, 519, 512, 513, 541, 542), (514, 515, 540, 539, 536, 535, 533, 531, 530, 528, 526, 525, 523, 521, 520, 518), (555, 556, 546, 547, 550, 551, 558, 544, 545, 548, 549, 557, 559, 552, 553, 554), (560, 561, 575, 574, 573, 572, 571, 570, 569, 568, 567, 566, 565, 564, 563, 562), (595, 596, 593, 594, 604, 589, 582, 583, 598, 578, 579, 586, 587, 600, 601, 605), (592, 590, 591, 597, 606, 603, 588, 580, 581, 602, 599, 584, 585, 576, 577, 607), (617, 615, 616, 618, 622, 621, 614, 610, 611, 620, 619, 612, 613, 608, 609, 623), (633, 631, 632, 634, 638, 637, 630, 626, 627, 636, 635, 628, 629, 624, 625, 639), (224, 200, 586, 579), (126, 64, 538, 537), (313, 317, 636, 627), (240, 248, 590, 592), (95, 93, 536, 539), (289, 296, 639, 625), (195, 199, 594, 593), (106, 108, 534, 517), (302, 310, 624, 629), (210, 218, 596, 595), (64, 98, 532, 538), (218, 195, 593, 596), (97, 95, 539, 540), (192, 229, 597, 591), (67, 97, 540, 515), (215, 219, 598, 583), (118, 120, 541, 513), (254, 230, 584, 599), (120, 122, 542, 541), (216, 194, 601, 600), (122, 124, 543, 542), (253, 254, 599, 602), (124, 126, 537, 543), (237, 241, 588, 603), (149, 147, 545, 544), (203, 207, 589, 604), (159, 157, 547, 546), (202, 210, 595, 605), (145, 143, 549, 548), (199, 203, 604, 594), (155, 153, 551, 550), (219, 223, 578, 598), (137, 135, 553, 552), (194, 202, 605, 601), (135, 133, 554, 553), (208, 216, 600, 587), (147, 145, 548, 545), (233, 237, 603, 606), (157, 155, 550, 547), (232, 240, 592, 607), (133, 131, 555, 554), (229, 233, 606, 597), (129, 159, 546, 556), (249, 253, 602, 581), (131, 129, 556, 555), (193, 232, 607, 577), (143, 141, 557, 549), (238, 246, 576, 585), (153, 151, 558, 551), (278, 257, 609, 608), (141, 139, 559, 557), (277, 281, 611, 610), (151, 149, 544, 558), (262, 270, 613, 612), (139, 137, 552, 559), (273, 277, 610, 614), (163, 161, 561, 560), (280, 256, 616, 615), (165, 163, 560, 562), (272, 280, 615, 617), (167, 165, 562, 563), (256, 261, 618, 616), (169, 167, 563, 564), (116, 118, 513, 512), (286, 262, 612, 619), (171, 169, 564, 565), (69, 67, 515, 514), (285, 286, 619, 620), (173, 171, 565, 566), (104, 106, 517, 516), (269, 273, 614, 621), (175, 173, 566, 567), (71, 69, 514, 518), (265, 269, 621, 622), (177, 175, 567, 568), (114, 116, 512, 519), (264, 272, 617, 623), (179, 177, 568, 569), (73, 71, 518, 520), (261, 265, 622, 618), (181, 179, 569, 570), (75, 73, 520, 521), (281, 285, 620, 611), (183, 181, 570, 571), (102, 104, 516, 522), (257, 264, 623, 609), (185, 183, 571, 572), (77, 75, 521, 523), (270, 278, 608, 613), (187, 185, 572, 573), (112, 114, 519, 524), (310, 289, 625, 624), (189, 187, 573, 574), (79, 77, 523, 525), (309, 313, 627, 626), (191, 189, 574, 575), (81, 79, 525, 526), (294, 302, 629, 628), (161, 191, 575, 561), (100, 102, 522, 527), (305, 309, 626, 630), (246, 193, 577, 576), (83, 81, 526, 528), (312, 288, 632, 631), (223, 224, 579, 578), (110, 112, 524, 529), (304, 312, 631, 633), (245, 249, 581, 580), (85, 83, 528, 530), (288, 293, 634, 632), (211, 215, 583, 582), (87, 85, 530, 531), (318, 294, 628, 635), (230, 238, 585, 584), (98, 100, 527, 532), (317, 318, 635, 636), (200, 208, 587, 586), (89, 87, 531, 533), (301, 305, 630, 637), (241, 245, 580, 588)])
me_cylinder_004.use_remesh_preserve_volume = False
me_cylinder_004.use_remesh_preserve_attributes = False
me_cylinder_004.use_mirror_vertex_groups = False
me_cylinder_004.update()

# ---- objects
ob_base = bpy.data.objects.new('base', me_cylinder)
ob_pivot = bpy.data.objects.new('pivot', me_cylinder_001)
ob_swing_arm_group = bpy.data.objects.new('swing arm group', None)
ob_left_arm = bpy.data.objects.new('left arm', me_cylinder_002)
ob_left_spindle = bpy.data.objects.new('left spindle', me_cylinder_003)
ob_right_arm = bpy.data.objects.new('right arm', me_cylinder_005)
ob_right_spindle = bpy.data.objects.new('right spindle', me_cylinder_004)

# ---- transforms, parenting, visibility, modifiers, constraints
ob_base.location = (0.0, 0.0, 0.0)
ob_base.lineart.crease_threshold = 0.0
ob_pivot.parent = ob_base
ob_pivot.location = (-4.133e-08, -8e-09, 1.557)
ob_pivot.lineart.crease_threshold = 0.0
ob_swing_arm_group.parent = ob_pivot
ob_swing_arm_group.matrix_parent_inverse = Matrix(((1.0, 0.0, 0.0, 4.133e-08), (0.0, 1.0, 0.0, 8e-09), (0.0, 0.0, 1.0, -1.557), (0.0, 0.0, 0.0, 1.0)))
ob_swing_arm_group.location = (0.4436, -0.08436, 1.571)
ob_swing_arm_group.empty_image_offset = (0.0, 0.0)
ob_swing_arm_group.lineart.crease_threshold = 0.0
ob_left_arm.parent = ob_swing_arm_group
ob_left_arm.matrix_parent_inverse = Matrix(((1.0, 0.0, 0.0, -0.4436), (0.0, 1.0, 0.0, 0.08436), (0.0, 0.0, 1.0, -1.571), (0.0, 0.0, 0.0, 1.0)))
ob_left_arm.location = (-0.4327, -0.08436, 1.571)
ob_left_arm.lineart.crease_threshold = 0.0
ob_left_spindle.parent = ob_left_arm
ob_left_spindle.matrix_parent_inverse = Matrix(((1.0, 0.0, 0.0, 0.4327), (0.0, 1.0, 0.0, 0.08436), (0.0, 0.0, 1.0, -1.571), (0.0, 0.0, 0.0, 1.0)))
ob_left_spindle.location = (-0.4327, 1.869, 1.571)
ob_left_spindle.rotation_euler = (0.0, -0.0, 3.142)
ob_left_spindle.scale = (0.4574, 1.0, 0.4574)
ob_left_spindle.lineart.crease_threshold = 0.0
ob_right_arm.parent = ob_swing_arm_group
ob_right_arm.matrix_parent_inverse = Matrix(((1.0, 0.0, 0.0, -0.4436), (0.0, 1.0, 0.0, 0.08436), (0.0, 0.0, 1.0, -1.571), (0.0, 0.0, 0.0, 1.0)))
ob_right_arm.location = (0.4436, -0.08436, 1.571)
ob_right_arm.lineart.crease_threshold = 0.0
ob_right_spindle.parent = ob_right_arm
ob_right_spindle.matrix_parent_inverse = Matrix(((1.0, 0.0, 0.0, -0.4436), (0.0, 1.0, 0.0, 0.08436), (0.0, 0.0, 1.0, -1.571), (0.0, 0.0, 0.0, 1.0)))
ob_right_spindle.location = (0.4436, 1.869, 1.571)
ob_right_spindle.rotation_euler = (0.0, -0.0, 3.142)
ob_right_spindle.scale = (0.4574, 1.0, 0.4574)
ob_right_spindle.lineart.crease_threshold = 0.0

# ---- collection membership
col_collection_1.objects.link(ob_base)
col_collection_1.objects.link(ob_pivot)
col_collection_1.objects.link(ob_swing_arm_group)
col_collection_1.objects.link(ob_left_arm)
col_collection_1.objects.link(ob_left_spindle)
col_collection_1.objects.link(ob_right_arm)
col_collection_1.objects.link(ob_right_spindle)

# ---- scene / render settings (as saved in the file)
scene.frame_start = 1; scene.frame_end = 250; scene.frame_set(1)
scene.render.engine = 'BLENDER_EEVEE_NEXT'
scene.render.resolution_percentage = 50
scene.render.dither_intensity = 0.0
scene.cycles.use_denoising = False
scene.cycles.samples = 128
scene.cycles.sampling_pattern = 'TABULATED_SOBOL'
scene.cycles.use_adaptive_sampling = False
scene.cycles.use_light_tree = False
scene.cycles.blur_glossy = 0.0
scene.cycles.sample_clamp_indirect = 0.0
scene.view_settings.view_transform = 'Standard'
bpy.context.view_layer.update()

# ---- added for rendering (the .blend has no active camera and no usable light): camera, sun
cam_auto = bpy.data.cameras.new('AutoCamera')
cam_auto.lens = 50.0
cam_auto.sensor_width = 36.0
cam_auto.clip_end = 1000.0
ob_auto_camera = bpy.data.objects.new('AutoCamera', cam_auto)
scene.collection.objects.link(ob_auto_camera)
ob_auto_camera.location = (5.38102, -6.45722, 5.16733)
ob_auto_camera.rotation_euler = (1.09748, -7.21219e-08, 0.694738)
scene.camera = ob_auto_camera
light_auto_sun = bpy.data.lights.new('AutoSun', 'SUN')
light_auto_sun.energy = 3.0
light_auto_sun.angle = 0.0523599
ob_auto_sun = bpy.data.objects.new('AutoSun', light_auto_sun)
scene.collection.objects.link(ob_auto_sun)
ob_auto_sun.rotation_euler = (0.872665, 0.174533, 0.523599)
bpy.context.view_layer.update()
